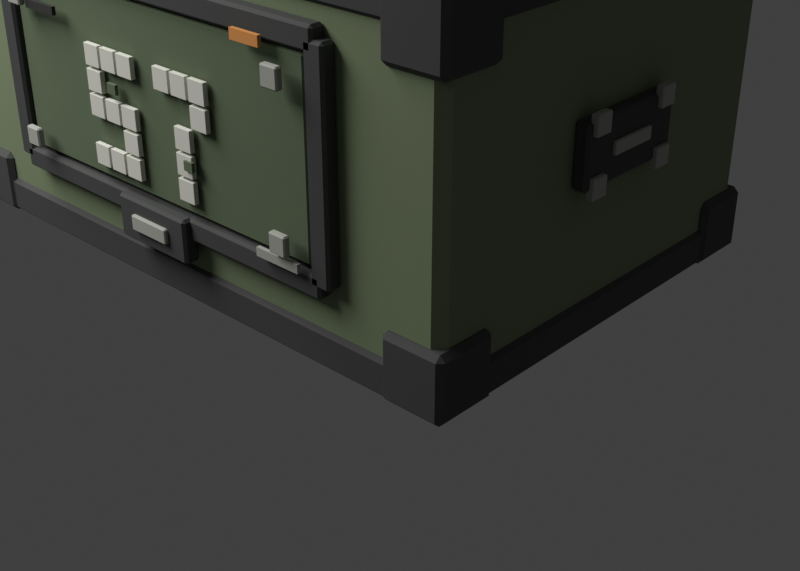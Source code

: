 # Source: CRATE_A.blend  (saved by Blender 5.1.29; exported with 4.5.12 LTS)
import bpy
from mathutils import Matrix  # noqa: F401  (used for matrix-valued properties, if any)

bpy.ops.wm.read_factory_settings(use_empty=True)
scene = bpy.context.scene
scene.name = 'Scene'

# ---- collections
col_collection = bpy.data.collections.new('Collection'); scene.collection.children.link(col_collection)

# ---- materials (node trees are filled in below, after node groups)
mat_crate_a_olivegreen = bpy.data.materials.new('CRATE_A_OliveGreen')
mat_crate_a_olivegreen.diffuse_color = (0.2, 0.25, 0.14, 1.0)
mat_crate_a_darkgunmetal = bpy.data.materials.new('CRATE_A_DarkGunmetal')
mat_crate_a_darkgunmetal.diffuse_color = (0.075, 0.078, 0.075, 1.0)
mat_crate_a_darkerolivepanel = bpy.data.materials.new('CRATE_A_DarkerOlivePanel')
mat_crate_a_darkerolivepanel.diffuse_color = (0.12, 0.16, 0.09, 1.0)
mat_crate_a_stencilwhite = bpy.data.materials.new('CRATE_A_StencilWhite')
mat_crate_a_stencilwhite.diffuse_color = (0.72, 0.72, 0.64, 1.0)
mat_crate_a_wornedgegray = bpy.data.materials.new('CRATE_A_WornEdgeGray')
mat_crate_a_wornedgegray.diffuse_color = (0.43, 0.43, 0.39, 1.0)
mat_crate_a_darkrecess = bpy.data.materials.new('CRATE_A_DarkRecess')
mat_crate_a_darkrecess.diffuse_color = (0.025, 0.026, 0.024, 1.0)
mat_crate_a_accentorange = bpy.data.materials.new('CRATE_A_AccentOrange')
mat_crate_a_accentorange.diffuse_color = (0.75, 0.31, 0.08, 1.0)

# ---- material node trees
mat_crate_a_olivegreen.use_nodes = True; mat_crate_a_olivegreen.node_tree.nodes.clear()
_N = mat_crate_a_olivegreen.node_tree.nodes; _L = mat_crate_a_olivegreen.node_tree.links
n0 = _N.new('ShaderNodeBsdfPrincipled'); n0.name = 'Principled BSDF'; n0.location = (-200, 100)
n0.inputs[0].default_value = (0.2, 0.25, 0.14, 1.0)
n0.inputs[2].default_value = 0.92
n1 = _N.new('ShaderNodeOutputMaterial'); n1.name = 'Material Output'; n1.location = (200, 100)
_L.new(n0.outputs[0], n1.inputs[0])
n1.is_active_output = True
mat_crate_a_darkgunmetal.use_nodes = True; mat_crate_a_darkgunmetal.node_tree.nodes.clear()
_N = mat_crate_a_darkgunmetal.node_tree.nodes; _L = mat_crate_a_darkgunmetal.node_tree.links
n0 = _N.new('ShaderNodeBsdfPrincipled'); n0.name = 'Principled BSDF'; n0.location = (-200, 100)
n0.inputs[0].default_value = (0.075, 0.078, 0.075, 1.0)
n0.inputs[1].default_value = 0.35
n0.inputs[2].default_value = 0.82
n1 = _N.new('ShaderNodeOutputMaterial'); n1.name = 'Material Output'; n1.location = (200, 100)
_L.new(n0.outputs[0], n1.inputs[0])
n1.is_active_output = True
mat_crate_a_darkerolivepanel.use_nodes = True; mat_crate_a_darkerolivepanel.node_tree.nodes.clear()
_N = mat_crate_a_darkerolivepanel.node_tree.nodes; _L = mat_crate_a_darkerolivepanel.node_tree.links
n0 = _N.new('ShaderNodeBsdfPrincipled'); n0.name = 'Principled BSDF'; n0.location = (-200, 100)
n0.inputs[0].default_value = (0.12, 0.16, 0.09, 1.0)
n0.inputs[2].default_value = 0.95
n1 = _N.new('ShaderNodeOutputMaterial'); n1.name = 'Material Output'; n1.location = (200, 100)
_L.new(n0.outputs[0], n1.inputs[0])
n1.is_active_output = True
mat_crate_a_stencilwhite.use_nodes = True; mat_crate_a_stencilwhite.node_tree.nodes.clear()
_N = mat_crate_a_stencilwhite.node_tree.nodes; _L = mat_crate_a_stencilwhite.node_tree.links
n0 = _N.new('ShaderNodeBsdfPrincipled'); n0.name = 'Principled BSDF'; n0.location = (-200, 100)
n0.inputs[0].default_value = (0.72, 0.72, 0.64, 1.0)
n0.inputs[2].default_value = 0.9
n1 = _N.new('ShaderNodeOutputMaterial'); n1.name = 'Material Output'; n1.location = (200, 100)
_L.new(n0.outputs[0], n1.inputs[0])
n1.is_active_output = True
mat_crate_a_wornedgegray.use_nodes = True; mat_crate_a_wornedgegray.node_tree.nodes.clear()
_N = mat_crate_a_wornedgegray.node_tree.nodes; _L = mat_crate_a_wornedgegray.node_tree.links
n0 = _N.new('ShaderNodeBsdfPrincipled'); n0.name = 'Principled BSDF'; n0.location = (-200, 100)
n0.inputs[0].default_value = (0.43, 0.43, 0.39, 1.0)
n0.inputs[1].default_value = 0.1
n0.inputs[2].default_value = 0.88
n1 = _N.new('ShaderNodeOutputMaterial'); n1.name = 'Material Output'; n1.location = (200, 100)
_L.new(n0.outputs[0], n1.inputs[0])
n1.is_active_output = True
mat_crate_a_darkrecess.use_nodes = True; mat_crate_a_darkrecess.node_tree.nodes.clear()
_N = mat_crate_a_darkrecess.node_tree.nodes; _L = mat_crate_a_darkrecess.node_tree.links
n0 = _N.new('ShaderNodeBsdfPrincipled'); n0.name = 'Principled BSDF'; n0.location = (-200, 100)
n0.inputs[0].default_value = (0.025, 0.026, 0.024, 1.0)
n0.inputs[2].default_value = 0.95
n1 = _N.new('ShaderNodeOutputMaterial'); n1.name = 'Material Output'; n1.location = (200, 100)
_L.new(n0.outputs[0], n1.inputs[0])
n1.is_active_output = True
mat_crate_a_accentorange.use_nodes = True; mat_crate_a_accentorange.node_tree.nodes.clear()
_N = mat_crate_a_accentorange.node_tree.nodes; _L = mat_crate_a_accentorange.node_tree.links
n0 = _N.new('ShaderNodeBsdfPrincipled'); n0.name = 'Principled BSDF'; n0.location = (-200, 100)
n0.inputs[0].default_value = (0.75, 0.31, 0.08, 1.0)
n0.inputs[2].default_value = 0.9
n1 = _N.new('ShaderNodeOutputMaterial'); n1.name = 'Material Output'; n1.location = (200, 100)
_L.new(n0.outputs[0], n1.inputs[0])
n1.is_active_output = True

# ---- world
world_world = bpy.data.worlds.new('World'); scene.world = world_world
world_world.use_nodes = True; world_world.node_tree.nodes.clear()
_N = world_world.node_tree.nodes; _L = world_world.node_tree.links
n0 = _N.new('ShaderNodeOutputWorld'); n0.name = 'World Output'; n0.location = (200, 100)
n1 = _N.new('ShaderNodeBackground'); n1.name = 'Background'; n1.location = (-200, 100)
n1.inputs[0].default_value = (0.05088, 0.05088, 0.05088, 1.0)
_L.new(n1.outputs[0], n0.inputs[0])
n0.is_active_output = True
world_world.color = (0.05088, 0.05088, 0.05088)
world_world.sun_shadow_jitter_overblur = 0.0

# ---- cameras
cam_camera_001 = bpy.data.cameras.new('Camera.001')
cam_camera_001.lens = 55.0

# ---- lights
light_area = bpy.data.lights.new('Area', 'AREA')
light_area.energy = 420.0
light_area.size = 4.0
light_area.size_y = 1.0

# ---- meshes
me_cube_001 = bpy.data.meshes.new('Cube.001')
me_cube_001.from_pydata([(-1.2, -0.8, -0.625), (-1.2, -0.8, 0.625), (-1.2, 0.8, -0.625), (-1.2, 0.8, 0.625), (1.2, -0.8, -0.625), (1.2, -0.8, 0.625), (1.2, 0.8, -0.625), (1.2, 0.8, 0.625)], [], [(0, 1, 3, 2), (2, 3, 7, 6), (6, 7, 5, 4), (4, 5, 1, 0), (2, 6, 4, 0), (7, 3, 1, 5)])
_uv = me_cube_001.uv_layers.new(name='UVMap')
_uv.uv.foreach_set('vector', [0.375, 0.0, 0.625, 0.0, 0.625, 0.25, 0.375, 0.25, 0.375, 0.25, 0.625, 0.25, 0.625, 0.5, 0.375, 0.5, 0.375, 0.5, 0.625, 0.5, 0.625, 0.75, 0.375, 0.75, 0.375, 0.75, 0.625, 0.75, 0.625, 1.0, 0.375, 1.0, 0.125, 0.5, 0.375, 0.5, 0.375, 0.75, 0.125, 0.75, 0.625, 0.5, 0.875, 0.5, 0.875, 0.75, 0.625, 0.75])
me_cube_001.materials.append(mat_crate_a_olivegreen)
me_cube_001.update()
me_cube_002 = bpy.data.meshes.new('Cube.002')
me_cube_002.from_pydata([(-1.1, -0.08, -0.07), (-1.1, -0.08, 0.07), (-1.1, 0.08, -0.07), (-1.1, 0.08, 0.07), (1.1, -0.08, -0.07), (1.1, -0.08, 0.07), (1.1, 0.08, -0.07), (1.1, 0.08, 0.07)], [], [(0, 1, 3, 2), (2, 3, 7, 6), (6, 7, 5, 4), (4, 5, 1, 0), (2, 6, 4, 0), (7, 3, 1, 5)])
_uv = me_cube_002.uv_layers.new(name='UVMap')
_uv.uv.foreach_set('vector', [0.375, 0.0, 0.625, 0.0, 0.625, 0.25, 0.375, 0.25, 0.375, 0.25, 0.625, 0.25, 0.625, 0.5, 0.375, 0.5, 0.375, 0.5, 0.625, 0.5, 0.625, 0.75, 0.375, 0.75, 0.375, 0.75, 0.625, 0.75, 0.625, 1.0, 0.375, 1.0, 0.125, 0.5, 0.375, 0.5, 0.375, 0.75, 0.125, 0.75, 0.625, 0.5, 0.875, 0.5, 0.875, 0.75, 0.625, 0.75])
me_cube_002.materials.append(mat_crate_a_darkgunmetal)
me_cube_002.update()
me_cube_003 = bpy.data.meshes.new('Cube.003')
me_cube_003.from_pydata([(-1.1, -0.08, -0.07), (-1.1, -0.08, 0.07), (-1.1, 0.08, -0.07), (-1.1, 0.08, 0.07), (1.1, -0.08, -0.07), (1.1, -0.08, 0.07), (1.1, 0.08, -0.07), (1.1, 0.08, 0.07)], [], [(0, 1, 3, 2), (2, 3, 7, 6), (6, 7, 5, 4), (4, 5, 1, 0), (2, 6, 4, 0), (7, 3, 1, 5)])
_uv = me_cube_003.uv_layers.new(name='UVMap')
_uv.uv.foreach_set('vector', [0.375, 0.0, 0.625, 0.0, 0.625, 0.25, 0.375, 0.25, 0.375, 0.25, 0.625, 0.25, 0.625, 0.5, 0.375, 0.5, 0.375, 0.5, 0.625, 0.5, 0.625, 0.75, 0.375, 0.75, 0.375, 0.75, 0.625, 0.75, 0.625, 1.0, 0.375, 1.0, 0.125, 0.5, 0.375, 0.5, 0.375, 0.75, 0.125, 0.75, 0.625, 0.5, 0.875, 0.5, 0.875, 0.75, 0.625, 0.75])
me_cube_003.materials.append(mat_crate_a_darkgunmetal)
me_cube_003.update()
me_cube_004 = bpy.data.meshes.new('Cube.004')
me_cube_004.from_pydata([(-0.08, -0.7, -0.07), (-0.08, -0.7, 0.07), (-0.08, 0.7, -0.07), (-0.08, 0.7, 0.07), (0.08, -0.7, -0.07), (0.08, -0.7, 0.07), (0.08, 0.7, -0.07), (0.08, 0.7, 0.07)], [], [(0, 1, 3, 2), (2, 3, 7, 6), (6, 7, 5, 4), (4, 5, 1, 0), (2, 6, 4, 0), (7, 3, 1, 5)])
_uv = me_cube_004.uv_layers.new(name='UVMap')
_uv.uv.foreach_set('vector', [0.375, 0.0, 0.625, 0.0, 0.625, 0.25, 0.375, 0.25, 0.375, 0.25, 0.625, 0.25, 0.625, 0.5, 0.375, 0.5, 0.375, 0.5, 0.625, 0.5, 0.625, 0.75, 0.375, 0.75, 0.375, 0.75, 0.625, 0.75, 0.625, 1.0, 0.375, 1.0, 0.125, 0.5, 0.375, 0.5, 0.375, 0.75, 0.125, 0.75, 0.625, 0.5, 0.875, 0.5, 0.875, 0.75, 0.625, 0.75])
me_cube_004.materials.append(mat_crate_a_darkgunmetal)
me_cube_004.update()
me_cube_005 = bpy.data.meshes.new('Cube.005')
me_cube_005.from_pydata([(-0.08, -0.7, -0.07), (-0.08, -0.7, 0.07), (-0.08, 0.7, -0.07), (-0.08, 0.7, 0.07), (0.08, -0.7, -0.07), (0.08, -0.7, 0.07), (0.08, 0.7, -0.07), (0.08, 0.7, 0.07)], [], [(0, 1, 3, 2), (2, 3, 7, 6), (6, 7, 5, 4), (4, 5, 1, 0), (2, 6, 4, 0), (7, 3, 1, 5)])
_uv = me_cube_005.uv_layers.new(name='UVMap')
_uv.uv.foreach_set('vector', [0.375, 0.0, 0.625, 0.0, 0.625, 0.25, 0.375, 0.25, 0.375, 0.25, 0.625, 0.25, 0.625, 0.5, 0.375, 0.5, 0.375, 0.5, 0.625, 0.5, 0.625, 0.75, 0.375, 0.75, 0.375, 0.75, 0.625, 0.75, 0.625, 1.0, 0.375, 1.0, 0.125, 0.5, 0.375, 0.5, 0.375, 0.75, 0.125, 0.75, 0.625, 0.5, 0.875, 0.5, 0.875, 0.75, 0.625, 0.75])
me_cube_005.materials.append(mat_crate_a_darkgunmetal)
me_cube_005.update()
me_cube_006 = bpy.data.meshes.new('Cube.006')
me_cube_006.from_pydata([(-1.1, -0.08, -0.07), (-1.1, -0.08, 0.07), (-1.1, 0.08, -0.07), (-1.1, 0.08, 0.07), (1.1, -0.08, -0.07), (1.1, -0.08, 0.07), (1.1, 0.08, -0.07), (1.1, 0.08, 0.07)], [], [(0, 1, 3, 2), (2, 3, 7, 6), (6, 7, 5, 4), (4, 5, 1, 0), (2, 6, 4, 0), (7, 3, 1, 5)])
_uv = me_cube_006.uv_layers.new(name='UVMap')
_uv.uv.foreach_set('vector', [0.375, 0.0, 0.625, 0.0, 0.625, 0.25, 0.375, 0.25, 0.375, 0.25, 0.625, 0.25, 0.625, 0.5, 0.375, 0.5, 0.375, 0.5, 0.625, 0.5, 0.625, 0.75, 0.375, 0.75, 0.375, 0.75, 0.625, 0.75, 0.625, 1.0, 0.375, 1.0, 0.125, 0.5, 0.375, 0.5, 0.375, 0.75, 0.125, 0.75, 0.625, 0.5, 0.875, 0.5, 0.875, 0.75, 0.625, 0.75])
me_cube_006.materials.append(mat_crate_a_darkgunmetal)
me_cube_006.update()
me_cube_007 = bpy.data.meshes.new('Cube.007')
me_cube_007.from_pydata([(-1.1, -0.08, -0.07), (-1.1, -0.08, 0.07), (-1.1, 0.08, -0.07), (-1.1, 0.08, 0.07), (1.1, -0.08, -0.07), (1.1, -0.08, 0.07), (1.1, 0.08, -0.07), (1.1, 0.08, 0.07)], [], [(0, 1, 3, 2), (2, 3, 7, 6), (6, 7, 5, 4), (4, 5, 1, 0), (2, 6, 4, 0), (7, 3, 1, 5)])
_uv = me_cube_007.uv_layers.new(name='UVMap')
_uv.uv.foreach_set('vector', [0.375, 0.0, 0.625, 0.0, 0.625, 0.25, 0.375, 0.25, 0.375, 0.25, 0.625, 0.25, 0.625, 0.5, 0.375, 0.5, 0.375, 0.5, 0.625, 0.5, 0.625, 0.75, 0.375, 0.75, 0.375, 0.75, 0.625, 0.75, 0.625, 1.0, 0.375, 1.0, 0.125, 0.5, 0.375, 0.5, 0.375, 0.75, 0.125, 0.75, 0.625, 0.5, 0.875, 0.5, 0.875, 0.75, 0.625, 0.75])
me_cube_007.materials.append(mat_crate_a_darkgunmetal)
me_cube_007.update()
me_cube_008 = bpy.data.meshes.new('Cube.008')
me_cube_008.from_pydata([(-0.08, -0.7, -0.07), (-0.08, -0.7, 0.07), (-0.08, 0.7, -0.07), (-0.08, 0.7, 0.07), (0.08, -0.7, -0.07), (0.08, -0.7, 0.07), (0.08, 0.7, -0.07), (0.08, 0.7, 0.07)], [], [(0, 1, 3, 2), (2, 3, 7, 6), (6, 7, 5, 4), (4, 5, 1, 0), (2, 6, 4, 0), (7, 3, 1, 5)])
_uv = me_cube_008.uv_layers.new(name='UVMap')
_uv.uv.foreach_set('vector', [0.375, 0.0, 0.625, 0.0, 0.625, 0.25, 0.375, 0.25, 0.375, 0.25, 0.625, 0.25, 0.625, 0.5, 0.375, 0.5, 0.375, 0.5, 0.625, 0.5, 0.625, 0.75, 0.375, 0.75, 0.375, 0.75, 0.625, 0.75, 0.625, 1.0, 0.375, 1.0, 0.125, 0.5, 0.375, 0.5, 0.375, 0.75, 0.125, 0.75, 0.625, 0.5, 0.875, 0.5, 0.875, 0.75, 0.625, 0.75])
me_cube_008.materials.append(mat_crate_a_darkgunmetal)
me_cube_008.update()
me_cube_009 = bpy.data.meshes.new('Cube.009')
me_cube_009.from_pydata([(-0.08, -0.7, -0.07), (-0.08, -0.7, 0.07), (-0.08, 0.7, -0.07), (-0.08, 0.7, 0.07), (0.08, -0.7, -0.07), (0.08, -0.7, 0.07), (0.08, 0.7, -0.07), (0.08, 0.7, 0.07)], [], [(0, 1, 3, 2), (2, 3, 7, 6), (6, 7, 5, 4), (4, 5, 1, 0), (2, 6, 4, 0), (7, 3, 1, 5)])
_uv = me_cube_009.uv_layers.new(name='UVMap')
_uv.uv.foreach_set('vector', [0.375, 0.0, 0.625, 0.0, 0.625, 0.25, 0.375, 0.25, 0.375, 0.25, 0.625, 0.25, 0.625, 0.5, 0.375, 0.5, 0.375, 0.5, 0.625, 0.5, 0.625, 0.75, 0.375, 0.75, 0.375, 0.75, 0.625, 0.75, 0.625, 1.0, 0.375, 1.0, 0.125, 0.5, 0.375, 0.5, 0.375, 0.75, 0.125, 0.75, 0.625, 0.5, 0.875, 0.5, 0.875, 0.75, 0.625, 0.75])
me_cube_009.materials.append(mat_crate_a_darkgunmetal)
me_cube_009.update()
me_cube_010 = bpy.data.meshes.new('Cube.010')
me_cube_010.from_pydata([(-0.12, -0.12, -0.12), (-0.12, -0.12, 0.12), (-0.12, 0.12, -0.12), (-0.12, 0.12, 0.12), (0.12, -0.12, -0.12), (0.12, -0.12, 0.12), (0.12, 0.12, -0.12), (0.12, 0.12, 0.12)], [], [(0, 1, 3, 2), (2, 3, 7, 6), (6, 7, 5, 4), (4, 5, 1, 0), (2, 6, 4, 0), (7, 3, 1, 5)])
_uv = me_cube_010.uv_layers.new(name='UVMap')
_uv.uv.foreach_set('vector', [0.375, 0.0, 0.625, 0.0, 0.625, 0.25, 0.375, 0.25, 0.375, 0.25, 0.625, 0.25, 0.625, 0.5, 0.375, 0.5, 0.375, 0.5, 0.625, 0.5, 0.625, 0.75, 0.375, 0.75, 0.375, 0.75, 0.625, 0.75, 0.625, 1.0, 0.375, 1.0, 0.125, 0.5, 0.375, 0.5, 0.375, 0.75, 0.125, 0.75, 0.625, 0.5, 0.875, 0.5, 0.875, 0.75, 0.625, 0.75])
me_cube_010.materials.append(mat_crate_a_darkgunmetal)
me_cube_010.update()
me_cube_011 = bpy.data.meshes.new('Cube.011')
me_cube_011.from_pydata([(-0.12, -0.12, -0.12), (-0.12, -0.12, 0.12), (-0.12, 0.12, -0.12), (-0.12, 0.12, 0.12), (0.12, -0.12, -0.12), (0.12, -0.12, 0.12), (0.12, 0.12, -0.12), (0.12, 0.12, 0.12)], [], [(0, 1, 3, 2), (2, 3, 7, 6), (6, 7, 5, 4), (4, 5, 1, 0), (2, 6, 4, 0), (7, 3, 1, 5)])
_uv = me_cube_011.uv_layers.new(name='UVMap')
_uv.uv.foreach_set('vector', [0.375, 0.0, 0.625, 0.0, 0.625, 0.25, 0.375, 0.25, 0.375, 0.25, 0.625, 0.25, 0.625, 0.5, 0.375, 0.5, 0.375, 0.5, 0.625, 0.5, 0.625, 0.75, 0.375, 0.75, 0.375, 0.75, 0.625, 0.75, 0.625, 1.0, 0.375, 1.0, 0.125, 0.5, 0.375, 0.5, 0.375, 0.75, 0.125, 0.75, 0.625, 0.5, 0.875, 0.5, 0.875, 0.75, 0.625, 0.75])
me_cube_011.materials.append(mat_crate_a_darkgunmetal)
me_cube_011.update()
me_cube_012 = bpy.data.meshes.new('Cube.012')
me_cube_012.from_pydata([(-0.12, -0.12, -0.12), (-0.12, -0.12, 0.12), (-0.12, 0.12, -0.12), (-0.12, 0.12, 0.12), (0.12, -0.12, -0.12), (0.12, -0.12, 0.12), (0.12, 0.12, -0.12), (0.12, 0.12, 0.12)], [], [(0, 1, 3, 2), (2, 3, 7, 6), (6, 7, 5, 4), (4, 5, 1, 0), (2, 6, 4, 0), (7, 3, 1, 5)])
_uv = me_cube_012.uv_layers.new(name='UVMap')
_uv.uv.foreach_set('vector', [0.375, 0.0, 0.625, 0.0, 0.625, 0.25, 0.375, 0.25, 0.375, 0.25, 0.625, 0.25, 0.625, 0.5, 0.375, 0.5, 0.375, 0.5, 0.625, 0.5, 0.625, 0.75, 0.375, 0.75, 0.375, 0.75, 0.625, 0.75, 0.625, 1.0, 0.375, 1.0, 0.125, 0.5, 0.375, 0.5, 0.375, 0.75, 0.125, 0.75, 0.625, 0.5, 0.875, 0.5, 0.875, 0.75, 0.625, 0.75])
me_cube_012.materials.append(mat_crate_a_darkgunmetal)
me_cube_012.update()
me_cube_013 = bpy.data.meshes.new('Cube.013')
me_cube_013.from_pydata([(-0.12, -0.12, -0.12), (-0.12, -0.12, 0.12), (-0.12, 0.12, -0.12), (-0.12, 0.12, 0.12), (0.12, -0.12, -0.12), (0.12, -0.12, 0.12), (0.12, 0.12, -0.12), (0.12, 0.12, 0.12)], [], [(0, 1, 3, 2), (2, 3, 7, 6), (6, 7, 5, 4), (4, 5, 1, 0), (2, 6, 4, 0), (7, 3, 1, 5)])
_uv = me_cube_013.uv_layers.new(name='UVMap')
_uv.uv.foreach_set('vector', [0.375, 0.0, 0.625, 0.0, 0.625, 0.25, 0.375, 0.25, 0.375, 0.25, 0.625, 0.25, 0.625, 0.5, 0.375, 0.5, 0.375, 0.5, 0.625, 0.5, 0.625, 0.75, 0.375, 0.75, 0.375, 0.75, 0.625, 0.75, 0.625, 1.0, 0.375, 1.0, 0.125, 0.5, 0.375, 0.5, 0.375, 0.75, 0.125, 0.75, 0.625, 0.5, 0.875, 0.5, 0.875, 0.75, 0.625, 0.75])
me_cube_013.materials.append(mat_crate_a_darkgunmetal)
me_cube_013.update()
me_cube_014 = bpy.data.meshes.new('Cube.014')
me_cube_014.from_pydata([(-0.12, -0.12, -0.12), (-0.12, -0.12, 0.12), (-0.12, 0.12, -0.12), (-0.12, 0.12, 0.12), (0.12, -0.12, -0.12), (0.12, -0.12, 0.12), (0.12, 0.12, -0.12), (0.12, 0.12, 0.12)], [], [(0, 1, 3, 2), (2, 3, 7, 6), (6, 7, 5, 4), (4, 5, 1, 0), (2, 6, 4, 0), (7, 3, 1, 5)])
_uv = me_cube_014.uv_layers.new(name='UVMap')
_uv.uv.foreach_set('vector', [0.375, 0.0, 0.625, 0.0, 0.625, 0.25, 0.375, 0.25, 0.375, 0.25, 0.625, 0.25, 0.625, 0.5, 0.375, 0.5, 0.375, 0.5, 0.625, 0.5, 0.625, 0.75, 0.375, 0.75, 0.375, 0.75, 0.625, 0.75, 0.625, 1.0, 0.375, 1.0, 0.125, 0.5, 0.375, 0.5, 0.375, 0.75, 0.125, 0.75, 0.625, 0.5, 0.875, 0.5, 0.875, 0.75, 0.625, 0.75])
me_cube_014.materials.append(mat_crate_a_darkgunmetal)
me_cube_014.update()
me_cube_015 = bpy.data.meshes.new('Cube.015')
me_cube_015.from_pydata([(-0.12, -0.12, -0.12), (-0.12, -0.12, 0.12), (-0.12, 0.12, -0.12), (-0.12, 0.12, 0.12), (0.12, -0.12, -0.12), (0.12, -0.12, 0.12), (0.12, 0.12, -0.12), (0.12, 0.12, 0.12)], [], [(0, 1, 3, 2), (2, 3, 7, 6), (6, 7, 5, 4), (4, 5, 1, 0), (2, 6, 4, 0), (7, 3, 1, 5)])
_uv = me_cube_015.uv_layers.new(name='UVMap')
_uv.uv.foreach_set('vector', [0.375, 0.0, 0.625, 0.0, 0.625, 0.25, 0.375, 0.25, 0.375, 0.25, 0.625, 0.25, 0.625, 0.5, 0.375, 0.5, 0.375, 0.5, 0.625, 0.5, 0.625, 0.75, 0.375, 0.75, 0.375, 0.75, 0.625, 0.75, 0.625, 1.0, 0.375, 1.0, 0.125, 0.5, 0.375, 0.5, 0.375, 0.75, 0.125, 0.75, 0.625, 0.5, 0.875, 0.5, 0.875, 0.75, 0.625, 0.75])
me_cube_015.materials.append(mat_crate_a_darkgunmetal)
me_cube_015.update()
me_cube_016 = bpy.data.meshes.new('Cube.016')
me_cube_016.from_pydata([(-0.12, -0.12, -0.12), (-0.12, -0.12, 0.12), (-0.12, 0.12, -0.12), (-0.12, 0.12, 0.12), (0.12, -0.12, -0.12), (0.12, -0.12, 0.12), (0.12, 0.12, -0.12), (0.12, 0.12, 0.12)], [], [(0, 1, 3, 2), (2, 3, 7, 6), (6, 7, 5, 4), (4, 5, 1, 0), (2, 6, 4, 0), (7, 3, 1, 5)])
_uv = me_cube_016.uv_layers.new(name='UVMap')
_uv.uv.foreach_set('vector', [0.375, 0.0, 0.625, 0.0, 0.625, 0.25, 0.375, 0.25, 0.375, 0.25, 0.625, 0.25, 0.625, 0.5, 0.375, 0.5, 0.375, 0.5, 0.625, 0.5, 0.625, 0.75, 0.375, 0.75, 0.375, 0.75, 0.625, 0.75, 0.625, 1.0, 0.375, 1.0, 0.125, 0.5, 0.375, 0.5, 0.375, 0.75, 0.125, 0.75, 0.625, 0.5, 0.875, 0.5, 0.875, 0.75, 0.625, 0.75])
me_cube_016.materials.append(mat_crate_a_darkgunmetal)
me_cube_016.update()
me_cube_017 = bpy.data.meshes.new('Cube.017')
me_cube_017.from_pydata([(-0.12, -0.12, -0.12), (-0.12, -0.12, 0.12), (-0.12, 0.12, -0.12), (-0.12, 0.12, 0.12), (0.12, -0.12, -0.12), (0.12, -0.12, 0.12), (0.12, 0.12, -0.12), (0.12, 0.12, 0.12)], [], [(0, 1, 3, 2), (2, 3, 7, 6), (6, 7, 5, 4), (4, 5, 1, 0), (2, 6, 4, 0), (7, 3, 1, 5)])
_uv = me_cube_017.uv_layers.new(name='UVMap')
_uv.uv.foreach_set('vector', [0.375, 0.0, 0.625, 0.0, 0.625, 0.25, 0.375, 0.25, 0.375, 0.25, 0.625, 0.25, 0.625, 0.5, 0.375, 0.5, 0.375, 0.5, 0.625, 0.5, 0.625, 0.75, 0.375, 0.75, 0.375, 0.75, 0.625, 0.75, 0.625, 1.0, 0.375, 1.0, 0.125, 0.5, 0.375, 0.5, 0.375, 0.75, 0.125, 0.75, 0.625, 0.5, 0.875, 0.5, 0.875, 0.75, 0.625, 0.75])
me_cube_017.materials.append(mat_crate_a_darkgunmetal)
me_cube_017.update()
me_cube_018 = bpy.data.meshes.new('Cube.018')
me_cube_018.from_pydata([(-0.725, -0.0175, -0.325), (-0.725, -0.0175, 0.325), (-0.725, 0.0175, -0.325), (-0.725, 0.0175, 0.325), (0.725, -0.0175, -0.325), (0.725, -0.0175, 0.325), (0.725, 0.0175, -0.325), (0.725, 0.0175, 0.325)], [], [(0, 1, 3, 2), (2, 3, 7, 6), (6, 7, 5, 4), (4, 5, 1, 0), (2, 6, 4, 0), (7, 3, 1, 5)])
_uv = me_cube_018.uv_layers.new(name='UVMap')
_uv.uv.foreach_set('vector', [0.375, 0.0, 0.625, 0.0, 0.625, 0.25, 0.375, 0.25, 0.375, 0.25, 0.625, 0.25, 0.625, 0.5, 0.375, 0.5, 0.375, 0.5, 0.625, 0.5, 0.625, 0.75, 0.375, 0.75, 0.375, 0.75, 0.625, 0.75, 0.625, 1.0, 0.375, 1.0, 0.125, 0.5, 0.375, 0.5, 0.375, 0.75, 0.125, 0.75, 0.625, 0.5, 0.875, 0.5, 0.875, 0.75, 0.625, 0.75])
me_cube_018.materials.append(mat_crate_a_darkerolivepanel)
me_cube_018.update()
me_cube_019 = bpy.data.meshes.new('Cube.019')
me_cube_019.from_pydata([(-0.775, -0.0275, -0.04), (-0.775, -0.0275, 0.04), (-0.775, 0.0275, -0.04), (-0.775, 0.0275, 0.04), (0.775, -0.0275, -0.04), (0.775, -0.0275, 0.04), (0.775, 0.0275, -0.04), (0.775, 0.0275, 0.04)], [], [(0, 1, 3, 2), (2, 3, 7, 6), (6, 7, 5, 4), (4, 5, 1, 0), (2, 6, 4, 0), (7, 3, 1, 5)])
_uv = me_cube_019.uv_layers.new(name='UVMap')
_uv.uv.foreach_set('vector', [0.375, 0.0, 0.625, 0.0, 0.625, 0.25, 0.375, 0.25, 0.375, 0.25, 0.625, 0.25, 0.625, 0.5, 0.375, 0.5, 0.375, 0.5, 0.625, 0.5, 0.625, 0.75, 0.375, 0.75, 0.375, 0.75, 0.625, 0.75, 0.625, 1.0, 0.375, 1.0, 0.125, 0.5, 0.375, 0.5, 0.375, 0.75, 0.125, 0.75, 0.625, 0.5, 0.875, 0.5, 0.875, 0.75, 0.625, 0.75])
me_cube_019.materials.append(mat_crate_a_darkgunmetal)
me_cube_019.update()
me_cube_020 = bpy.data.meshes.new('Cube.020')
me_cube_020.from_pydata([(-0.775, -0.0275, -0.04), (-0.775, -0.0275, 0.04), (-0.775, 0.0275, -0.04), (-0.775, 0.0275, 0.04), (0.775, -0.0275, -0.04), (0.775, -0.0275, 0.04), (0.775, 0.0275, -0.04), (0.775, 0.0275, 0.04)], [], [(0, 1, 3, 2), (2, 3, 7, 6), (6, 7, 5, 4), (4, 5, 1, 0), (2, 6, 4, 0), (7, 3, 1, 5)])
_uv = me_cube_020.uv_layers.new(name='UVMap')
_uv.uv.foreach_set('vector', [0.375, 0.0, 0.625, 0.0, 0.625, 0.25, 0.375, 0.25, 0.375, 0.25, 0.625, 0.25, 0.625, 0.5, 0.375, 0.5, 0.375, 0.5, 0.625, 0.5, 0.625, 0.75, 0.375, 0.75, 0.375, 0.75, 0.625, 0.75, 0.625, 1.0, 0.375, 1.0, 0.125, 0.5, 0.375, 0.5, 0.375, 0.75, 0.125, 0.75, 0.625, 0.5, 0.875, 0.5, 0.875, 0.75, 0.625, 0.75])
me_cube_020.materials.append(mat_crate_a_darkgunmetal)
me_cube_020.update()
me_cube_021 = bpy.data.meshes.new('Cube.021')
me_cube_021.from_pydata([(-0.04, -0.0275, -0.375), (-0.04, -0.0275, 0.375), (-0.04, 0.0275, -0.375), (-0.04, 0.0275, 0.375), (0.04, -0.0275, -0.375), (0.04, -0.0275, 0.375), (0.04, 0.0275, -0.375), (0.04, 0.0275, 0.375)], [], [(0, 1, 3, 2), (2, 3, 7, 6), (6, 7, 5, 4), (4, 5, 1, 0), (2, 6, 4, 0), (7, 3, 1, 5)])
_uv = me_cube_021.uv_layers.new(name='UVMap')
_uv.uv.foreach_set('vector', [0.375, 0.0, 0.625, 0.0, 0.625, 0.25, 0.375, 0.25, 0.375, 0.25, 0.625, 0.25, 0.625, 0.5, 0.375, 0.5, 0.375, 0.5, 0.625, 0.5, 0.625, 0.75, 0.375, 0.75, 0.375, 0.75, 0.625, 0.75, 0.625, 1.0, 0.375, 1.0, 0.125, 0.5, 0.375, 0.5, 0.375, 0.75, 0.125, 0.75, 0.625, 0.5, 0.875, 0.5, 0.875, 0.75, 0.625, 0.75])
me_cube_021.materials.append(mat_crate_a_darkgunmetal)
me_cube_021.update()
me_cube_022 = bpy.data.meshes.new('Cube.022')
me_cube_022.from_pydata([(-0.04, -0.0275, -0.375), (-0.04, -0.0275, 0.375), (-0.04, 0.0275, -0.375), (-0.04, 0.0275, 0.375), (0.04, -0.0275, -0.375), (0.04, -0.0275, 0.375), (0.04, 0.0275, -0.375), (0.04, 0.0275, 0.375)], [], [(0, 1, 3, 2), (2, 3, 7, 6), (6, 7, 5, 4), (4, 5, 1, 0), (2, 6, 4, 0), (7, 3, 1, 5)])
_uv = me_cube_022.uv_layers.new(name='UVMap')
_uv.uv.foreach_set('vector', [0.375, 0.0, 0.625, 0.0, 0.625, 0.25, 0.375, 0.25, 0.375, 0.25, 0.625, 0.25, 0.625, 0.5, 0.375, 0.5, 0.375, 0.5, 0.625, 0.5, 0.625, 0.75, 0.375, 0.75, 0.375, 0.75, 0.625, 0.75, 0.625, 1.0, 0.375, 1.0, 0.125, 0.5, 0.375, 0.5, 0.375, 0.75, 0.125, 0.75, 0.625, 0.5, 0.875, 0.5, 0.875, 0.75, 0.625, 0.75])
me_cube_022.materials.append(mat_crate_a_darkgunmetal)
me_cube_022.update()
me_cube_023 = bpy.data.meshes.new('Cube.023')
me_cube_023.from_pydata([(-0.0375, -0.009, -0.0375), (-0.0375, -0.009, 0.0375), (-0.0375, 0.009, -0.0375), (-0.0375, 0.009, 0.0375), (0.0375, -0.009, -0.0375), (0.0375, -0.009, 0.0375), (0.0375, 0.009, -0.0375), (0.0375, 0.009, 0.0375)], [], [(0, 1, 3, 2), (2, 3, 7, 6), (6, 7, 5, 4), (4, 5, 1, 0), (2, 6, 4, 0), (7, 3, 1, 5)])
_uv = me_cube_023.uv_layers.new(name='UVMap')
_uv.uv.foreach_set('vector', [0.375, 0.0, 0.625, 0.0, 0.625, 0.25, 0.375, 0.25, 0.375, 0.25, 0.625, 0.25, 0.625, 0.5, 0.375, 0.5, 0.375, 0.5, 0.625, 0.5, 0.625, 0.75, 0.375, 0.75, 0.375, 0.75, 0.625, 0.75, 0.625, 1.0, 0.375, 1.0, 0.125, 0.5, 0.375, 0.5, 0.375, 0.75, 0.125, 0.75, 0.625, 0.5, 0.875, 0.5, 0.875, 0.75, 0.625, 0.75])
me_cube_023.materials.append(mat_crate_a_stencilwhite)
me_cube_023.update()
me_cube_024 = bpy.data.meshes.new('Cube.024')
me_cube_024.from_pydata([(-0.0375, -0.009, -0.0375), (-0.0375, -0.009, 0.0375), (-0.0375, 0.009, -0.0375), (-0.0375, 0.009, 0.0375), (0.0375, -0.009, -0.0375), (0.0375, -0.009, 0.0375), (0.0375, 0.009, -0.0375), (0.0375, 0.009, 0.0375)], [], [(0, 1, 3, 2), (2, 3, 7, 6), (6, 7, 5, 4), (4, 5, 1, 0), (2, 6, 4, 0), (7, 3, 1, 5)])
_uv = me_cube_024.uv_layers.new(name='UVMap')
_uv.uv.foreach_set('vector', [0.375, 0.0, 0.625, 0.0, 0.625, 0.25, 0.375, 0.25, 0.375, 0.25, 0.625, 0.25, 0.625, 0.5, 0.375, 0.5, 0.375, 0.5, 0.625, 0.5, 0.625, 0.75, 0.375, 0.75, 0.375, 0.75, 0.625, 0.75, 0.625, 1.0, 0.375, 1.0, 0.125, 0.5, 0.375, 0.5, 0.375, 0.75, 0.125, 0.75, 0.625, 0.5, 0.875, 0.5, 0.875, 0.75, 0.625, 0.75])
me_cube_024.materials.append(mat_crate_a_stencilwhite)
me_cube_024.update()
me_cube_025 = bpy.data.meshes.new('Cube.025')
me_cube_025.from_pydata([(-0.0375, -0.009, -0.0375), (-0.0375, -0.009, 0.0375), (-0.0375, 0.009, -0.0375), (-0.0375, 0.009, 0.0375), (0.0375, -0.009, -0.0375), (0.0375, -0.009, 0.0375), (0.0375, 0.009, -0.0375), (0.0375, 0.009, 0.0375)], [], [(0, 1, 3, 2), (2, 3, 7, 6), (6, 7, 5, 4), (4, 5, 1, 0), (2, 6, 4, 0), (7, 3, 1, 5)])
_uv = me_cube_025.uv_layers.new(name='UVMap')
_uv.uv.foreach_set('vector', [0.375, 0.0, 0.625, 0.0, 0.625, 0.25, 0.375, 0.25, 0.375, 0.25, 0.625, 0.25, 0.625, 0.5, 0.375, 0.5, 0.375, 0.5, 0.625, 0.5, 0.625, 0.75, 0.375, 0.75, 0.375, 0.75, 0.625, 0.75, 0.625, 1.0, 0.375, 1.0, 0.125, 0.5, 0.375, 0.5, 0.375, 0.75, 0.125, 0.75, 0.625, 0.5, 0.875, 0.5, 0.875, 0.75, 0.625, 0.75])
me_cube_025.materials.append(mat_crate_a_stencilwhite)
me_cube_025.update()
me_cube_026 = bpy.data.meshes.new('Cube.026')
me_cube_026.from_pydata([(-0.0375, -0.009, -0.0375), (-0.0375, -0.009, 0.0375), (-0.0375, 0.009, -0.0375), (-0.0375, 0.009, 0.0375), (0.0375, -0.009, -0.0375), (0.0375, -0.009, 0.0375), (0.0375, 0.009, -0.0375), (0.0375, 0.009, 0.0375)], [], [(0, 1, 3, 2), (2, 3, 7, 6), (6, 7, 5, 4), (4, 5, 1, 0), (2, 6, 4, 0), (7, 3, 1, 5)])
_uv = me_cube_026.uv_layers.new(name='UVMap')
_uv.uv.foreach_set('vector', [0.375, 0.0, 0.625, 0.0, 0.625, 0.25, 0.375, 0.25, 0.375, 0.25, 0.625, 0.25, 0.625, 0.5, 0.375, 0.5, 0.375, 0.5, 0.625, 0.5, 0.625, 0.75, 0.375, 0.75, 0.375, 0.75, 0.625, 0.75, 0.625, 1.0, 0.375, 1.0, 0.125, 0.5, 0.375, 0.5, 0.375, 0.75, 0.125, 0.75, 0.625, 0.5, 0.875, 0.5, 0.875, 0.75, 0.625, 0.75])
me_cube_026.materials.append(mat_crate_a_stencilwhite)
me_cube_026.update()
me_cube_027 = bpy.data.meshes.new('Cube.027')
me_cube_027.from_pydata([(-0.0375, -0.009, -0.0375), (-0.0375, -0.009, 0.0375), (-0.0375, 0.009, -0.0375), (-0.0375, 0.009, 0.0375), (0.0375, -0.009, -0.0375), (0.0375, -0.009, 0.0375), (0.0375, 0.009, -0.0375), (0.0375, 0.009, 0.0375)], [], [(0, 1, 3, 2), (2, 3, 7, 6), (6, 7, 5, 4), (4, 5, 1, 0), (2, 6, 4, 0), (7, 3, 1, 5)])
_uv = me_cube_027.uv_layers.new(name='UVMap')
_uv.uv.foreach_set('vector', [0.375, 0.0, 0.625, 0.0, 0.625, 0.25, 0.375, 0.25, 0.375, 0.25, 0.625, 0.25, 0.625, 0.5, 0.375, 0.5, 0.375, 0.5, 0.625, 0.5, 0.625, 0.75, 0.375, 0.75, 0.375, 0.75, 0.625, 0.75, 0.625, 1.0, 0.375, 1.0, 0.125, 0.5, 0.375, 0.5, 0.375, 0.75, 0.125, 0.75, 0.625, 0.5, 0.875, 0.5, 0.875, 0.75, 0.625, 0.75])
me_cube_027.materials.append(mat_crate_a_stencilwhite)
me_cube_027.update()
me_cube_028 = bpy.data.meshes.new('Cube.028')
me_cube_028.from_pydata([(-0.0375, -0.009, -0.0375), (-0.0375, -0.009, 0.0375), (-0.0375, 0.009, -0.0375), (-0.0375, 0.009, 0.0375), (0.0375, -0.009, -0.0375), (0.0375, -0.009, 0.0375), (0.0375, 0.009, -0.0375), (0.0375, 0.009, 0.0375)], [], [(0, 1, 3, 2), (2, 3, 7, 6), (6, 7, 5, 4), (4, 5, 1, 0), (2, 6, 4, 0), (7, 3, 1, 5)])
_uv = me_cube_028.uv_layers.new(name='UVMap')
_uv.uv.foreach_set('vector', [0.375, 0.0, 0.625, 0.0, 0.625, 0.25, 0.375, 0.25, 0.375, 0.25, 0.625, 0.25, 0.625, 0.5, 0.375, 0.5, 0.375, 0.5, 0.625, 0.5, 0.625, 0.75, 0.375, 0.75, 0.375, 0.75, 0.625, 0.75, 0.625, 1.0, 0.375, 1.0, 0.125, 0.5, 0.375, 0.5, 0.375, 0.75, 0.125, 0.75, 0.625, 0.5, 0.875, 0.5, 0.875, 0.75, 0.625, 0.75])
me_cube_028.materials.append(mat_crate_a_stencilwhite)
me_cube_028.update()
me_cube_029 = bpy.data.meshes.new('Cube.029')
me_cube_029.from_pydata([(-0.0375, -0.009, -0.0375), (-0.0375, -0.009, 0.0375), (-0.0375, 0.009, -0.0375), (-0.0375, 0.009, 0.0375), (0.0375, -0.009, -0.0375), (0.0375, -0.009, 0.0375), (0.0375, 0.009, -0.0375), (0.0375, 0.009, 0.0375)], [], [(0, 1, 3, 2), (2, 3, 7, 6), (6, 7, 5, 4), (4, 5, 1, 0), (2, 6, 4, 0), (7, 3, 1, 5)])
_uv = me_cube_029.uv_layers.new(name='UVMap')
_uv.uv.foreach_set('vector', [0.375, 0.0, 0.625, 0.0, 0.625, 0.25, 0.375, 0.25, 0.375, 0.25, 0.625, 0.25, 0.625, 0.5, 0.375, 0.5, 0.375, 0.5, 0.625, 0.5, 0.625, 0.75, 0.375, 0.75, 0.375, 0.75, 0.625, 0.75, 0.625, 1.0, 0.375, 1.0, 0.125, 0.5, 0.375, 0.5, 0.375, 0.75, 0.125, 0.75, 0.625, 0.5, 0.875, 0.5, 0.875, 0.75, 0.625, 0.75])
me_cube_029.materials.append(mat_crate_a_stencilwhite)
me_cube_029.update()
me_cube_030 = bpy.data.meshes.new('Cube.030')
me_cube_030.from_pydata([(-0.0375, -0.009, -0.0375), (-0.0375, -0.009, 0.0375), (-0.0375, 0.009, -0.0375), (-0.0375, 0.009, 0.0375), (0.0375, -0.009, -0.0375), (0.0375, -0.009, 0.0375), (0.0375, 0.009, -0.0375), (0.0375, 0.009, 0.0375)], [], [(0, 1, 3, 2), (2, 3, 7, 6), (6, 7, 5, 4), (4, 5, 1, 0), (2, 6, 4, 0), (7, 3, 1, 5)])
_uv = me_cube_030.uv_layers.new(name='UVMap')
_uv.uv.foreach_set('vector', [0.375, 0.0, 0.625, 0.0, 0.625, 0.25, 0.375, 0.25, 0.375, 0.25, 0.625, 0.25, 0.625, 0.5, 0.375, 0.5, 0.375, 0.5, 0.625, 0.5, 0.625, 0.75, 0.375, 0.75, 0.375, 0.75, 0.625, 0.75, 0.625, 1.0, 0.375, 1.0, 0.125, 0.5, 0.375, 0.5, 0.375, 0.75, 0.125, 0.75, 0.625, 0.5, 0.875, 0.5, 0.875, 0.75, 0.625, 0.75])
me_cube_030.materials.append(mat_crate_a_stencilwhite)
me_cube_030.update()
me_cube_031 = bpy.data.meshes.new('Cube.031')
me_cube_031.from_pydata([(-0.0375, -0.009, -0.0375), (-0.0375, -0.009, 0.0375), (-0.0375, 0.009, -0.0375), (-0.0375, 0.009, 0.0375), (0.0375, -0.009, -0.0375), (0.0375, -0.009, 0.0375), (0.0375, 0.009, -0.0375), (0.0375, 0.009, 0.0375)], [], [(0, 1, 3, 2), (2, 3, 7, 6), (6, 7, 5, 4), (4, 5, 1, 0), (2, 6, 4, 0), (7, 3, 1, 5)])
_uv = me_cube_031.uv_layers.new(name='UVMap')
_uv.uv.foreach_set('vector', [0.375, 0.0, 0.625, 0.0, 0.625, 0.25, 0.375, 0.25, 0.375, 0.25, 0.625, 0.25, 0.625, 0.5, 0.375, 0.5, 0.375, 0.5, 0.625, 0.5, 0.625, 0.75, 0.375, 0.75, 0.375, 0.75, 0.625, 0.75, 0.625, 1.0, 0.375, 1.0, 0.125, 0.5, 0.375, 0.5, 0.375, 0.75, 0.125, 0.75, 0.625, 0.5, 0.875, 0.5, 0.875, 0.75, 0.625, 0.75])
me_cube_031.materials.append(mat_crate_a_stencilwhite)
me_cube_031.update()
me_cube_032 = bpy.data.meshes.new('Cube.032')
me_cube_032.from_pydata([(-0.0375, -0.009, -0.0375), (-0.0375, -0.009, 0.0375), (-0.0375, 0.009, -0.0375), (-0.0375, 0.009, 0.0375), (0.0375, -0.009, -0.0375), (0.0375, -0.009, 0.0375), (0.0375, 0.009, -0.0375), (0.0375, 0.009, 0.0375)], [], [(0, 1, 3, 2), (2, 3, 7, 6), (6, 7, 5, 4), (4, 5, 1, 0), (2, 6, 4, 0), (7, 3, 1, 5)])
_uv = me_cube_032.uv_layers.new(name='UVMap')
_uv.uv.foreach_set('vector', [0.375, 0.0, 0.625, 0.0, 0.625, 0.25, 0.375, 0.25, 0.375, 0.25, 0.625, 0.25, 0.625, 0.5, 0.375, 0.5, 0.375, 0.5, 0.625, 0.5, 0.625, 0.75, 0.375, 0.75, 0.375, 0.75, 0.625, 0.75, 0.625, 1.0, 0.375, 1.0, 0.125, 0.5, 0.375, 0.5, 0.375, 0.75, 0.125, 0.75, 0.625, 0.5, 0.875, 0.5, 0.875, 0.75, 0.625, 0.75])
me_cube_032.materials.append(mat_crate_a_stencilwhite)
me_cube_032.update()
me_cube_033 = bpy.data.meshes.new('Cube.033')
me_cube_033.from_pydata([(-0.0375, -0.009, -0.0375), (-0.0375, -0.009, 0.0375), (-0.0375, 0.009, -0.0375), (-0.0375, 0.009, 0.0375), (0.0375, -0.009, -0.0375), (0.0375, -0.009, 0.0375), (0.0375, 0.009, -0.0375), (0.0375, 0.009, 0.0375)], [], [(0, 1, 3, 2), (2, 3, 7, 6), (6, 7, 5, 4), (4, 5, 1, 0), (2, 6, 4, 0), (7, 3, 1, 5)])
_uv = me_cube_033.uv_layers.new(name='UVMap')
_uv.uv.foreach_set('vector', [0.375, 0.0, 0.625, 0.0, 0.625, 0.25, 0.375, 0.25, 0.375, 0.25, 0.625, 0.25, 0.625, 0.5, 0.375, 0.5, 0.375, 0.5, 0.625, 0.5, 0.625, 0.75, 0.375, 0.75, 0.375, 0.75, 0.625, 0.75, 0.625, 1.0, 0.375, 1.0, 0.125, 0.5, 0.375, 0.5, 0.375, 0.75, 0.125, 0.75, 0.625, 0.5, 0.875, 0.5, 0.875, 0.75, 0.625, 0.75])
me_cube_033.materials.append(mat_crate_a_stencilwhite)
me_cube_033.update()
me_cube_034 = bpy.data.meshes.new('Cube.034')
me_cube_034.from_pydata([(-0.0375, -0.009, -0.0375), (-0.0375, -0.009, 0.0375), (-0.0375, 0.009, -0.0375), (-0.0375, 0.009, 0.0375), (0.0375, -0.009, -0.0375), (0.0375, -0.009, 0.0375), (0.0375, 0.009, -0.0375), (0.0375, 0.009, 0.0375)], [], [(0, 1, 3, 2), (2, 3, 7, 6), (6, 7, 5, 4), (4, 5, 1, 0), (2, 6, 4, 0), (7, 3, 1, 5)])
_uv = me_cube_034.uv_layers.new(name='UVMap')
_uv.uv.foreach_set('vector', [0.375, 0.0, 0.625, 0.0, 0.625, 0.25, 0.375, 0.25, 0.375, 0.25, 0.625, 0.25, 0.625, 0.5, 0.375, 0.5, 0.375, 0.5, 0.625, 0.5, 0.625, 0.75, 0.375, 0.75, 0.375, 0.75, 0.625, 0.75, 0.625, 1.0, 0.375, 1.0, 0.125, 0.5, 0.375, 0.5, 0.375, 0.75, 0.125, 0.75, 0.625, 0.5, 0.875, 0.5, 0.875, 0.75, 0.625, 0.75])
me_cube_034.materials.append(mat_crate_a_stencilwhite)
me_cube_034.update()
me_cube_035 = bpy.data.meshes.new('Cube.035')
me_cube_035.from_pydata([(-0.0375, -0.009, -0.0375), (-0.0375, -0.009, 0.0375), (-0.0375, 0.009, -0.0375), (-0.0375, 0.009, 0.0375), (0.0375, -0.009, -0.0375), (0.0375, -0.009, 0.0375), (0.0375, 0.009, -0.0375), (0.0375, 0.009, 0.0375)], [], [(0, 1, 3, 2), (2, 3, 7, 6), (6, 7, 5, 4), (4, 5, 1, 0), (2, 6, 4, 0), (7, 3, 1, 5)])
_uv = me_cube_035.uv_layers.new(name='UVMap')
_uv.uv.foreach_set('vector', [0.375, 0.0, 0.625, 0.0, 0.625, 0.25, 0.375, 0.25, 0.375, 0.25, 0.625, 0.25, 0.625, 0.5, 0.375, 0.5, 0.375, 0.5, 0.625, 0.5, 0.625, 0.75, 0.375, 0.75, 0.375, 0.75, 0.625, 0.75, 0.625, 1.0, 0.375, 1.0, 0.125, 0.5, 0.375, 0.5, 0.375, 0.75, 0.125, 0.75, 0.625, 0.5, 0.875, 0.5, 0.875, 0.75, 0.625, 0.75])
me_cube_035.materials.append(mat_crate_a_stencilwhite)
me_cube_035.update()
me_cube_036 = bpy.data.meshes.new('Cube.036')
me_cube_036.from_pydata([(-0.0375, -0.009, -0.0375), (-0.0375, -0.009, 0.0375), (-0.0375, 0.009, -0.0375), (-0.0375, 0.009, 0.0375), (0.0375, -0.009, -0.0375), (0.0375, -0.009, 0.0375), (0.0375, 0.009, -0.0375), (0.0375, 0.009, 0.0375)], [], [(0, 1, 3, 2), (2, 3, 7, 6), (6, 7, 5, 4), (4, 5, 1, 0), (2, 6, 4, 0), (7, 3, 1, 5)])
_uv = me_cube_036.uv_layers.new(name='UVMap')
_uv.uv.foreach_set('vector', [0.375, 0.0, 0.625, 0.0, 0.625, 0.25, 0.375, 0.25, 0.375, 0.25, 0.625, 0.25, 0.625, 0.5, 0.375, 0.5, 0.375, 0.5, 0.625, 0.5, 0.625, 0.75, 0.375, 0.75, 0.375, 0.75, 0.625, 0.75, 0.625, 1.0, 0.375, 1.0, 0.125, 0.5, 0.375, 0.5, 0.375, 0.75, 0.125, 0.75, 0.625, 0.5, 0.875, 0.5, 0.875, 0.75, 0.625, 0.75])
me_cube_036.materials.append(mat_crate_a_stencilwhite)
me_cube_036.update()
me_cube_037 = bpy.data.meshes.new('Cube.037')
me_cube_037.from_pydata([(-0.0375, -0.009, -0.0375), (-0.0375, -0.009, 0.0375), (-0.0375, 0.009, -0.0375), (-0.0375, 0.009, 0.0375), (0.0375, -0.009, -0.0375), (0.0375, -0.009, 0.0375), (0.0375, 0.009, -0.0375), (0.0375, 0.009, 0.0375)], [], [(0, 1, 3, 2), (2, 3, 7, 6), (6, 7, 5, 4), (4, 5, 1, 0), (2, 6, 4, 0), (7, 3, 1, 5)])
_uv = me_cube_037.uv_layers.new(name='UVMap')
_uv.uv.foreach_set('vector', [0.375, 0.0, 0.625, 0.0, 0.625, 0.25, 0.375, 0.25, 0.375, 0.25, 0.625, 0.25, 0.625, 0.5, 0.375, 0.5, 0.375, 0.5, 0.625, 0.5, 0.625, 0.75, 0.375, 0.75, 0.375, 0.75, 0.625, 0.75, 0.625, 1.0, 0.375, 1.0, 0.125, 0.5, 0.375, 0.5, 0.375, 0.75, 0.125, 0.75, 0.625, 0.5, 0.875, 0.5, 0.875, 0.75, 0.625, 0.75])
me_cube_037.materials.append(mat_crate_a_stencilwhite)
me_cube_037.update()
me_cube_038 = bpy.data.meshes.new('Cube.038')
me_cube_038.from_pydata([(-0.0375, -0.009, -0.0375), (-0.0375, -0.009, 0.0375), (-0.0375, 0.009, -0.0375), (-0.0375, 0.009, 0.0375), (0.0375, -0.009, -0.0375), (0.0375, -0.009, 0.0375), (0.0375, 0.009, -0.0375), (0.0375, 0.009, 0.0375)], [], [(0, 1, 3, 2), (2, 3, 7, 6), (6, 7, 5, 4), (4, 5, 1, 0), (2, 6, 4, 0), (7, 3, 1, 5)])
_uv = me_cube_038.uv_layers.new(name='UVMap')
_uv.uv.foreach_set('vector', [0.375, 0.0, 0.625, 0.0, 0.625, 0.25, 0.375, 0.25, 0.375, 0.25, 0.625, 0.25, 0.625, 0.5, 0.375, 0.5, 0.375, 0.5, 0.625, 0.5, 0.625, 0.75, 0.375, 0.75, 0.375, 0.75, 0.625, 0.75, 0.625, 1.0, 0.375, 1.0, 0.125, 0.5, 0.375, 0.5, 0.375, 0.75, 0.125, 0.75, 0.625, 0.5, 0.875, 0.5, 0.875, 0.75, 0.625, 0.75])
me_cube_038.materials.append(mat_crate_a_stencilwhite)
me_cube_038.update()
me_cube_039 = bpy.data.meshes.new('Cube.039')
me_cube_039.from_pydata([(-0.0375, -0.009, -0.0375), (-0.0375, -0.009, 0.0375), (-0.0375, 0.009, -0.0375), (-0.0375, 0.009, 0.0375), (0.0375, -0.009, -0.0375), (0.0375, -0.009, 0.0375), (0.0375, 0.009, -0.0375), (0.0375, 0.009, 0.0375)], [], [(0, 1, 3, 2), (2, 3, 7, 6), (6, 7, 5, 4), (4, 5, 1, 0), (2, 6, 4, 0), (7, 3, 1, 5)])
_uv = me_cube_039.uv_layers.new(name='UVMap')
_uv.uv.foreach_set('vector', [0.375, 0.0, 0.625, 0.0, 0.625, 0.25, 0.375, 0.25, 0.375, 0.25, 0.625, 0.25, 0.625, 0.5, 0.375, 0.5, 0.375, 0.5, 0.625, 0.5, 0.625, 0.75, 0.375, 0.75, 0.375, 0.75, 0.625, 0.75, 0.625, 1.0, 0.375, 1.0, 0.125, 0.5, 0.375, 0.5, 0.375, 0.75, 0.125, 0.75, 0.625, 0.5, 0.875, 0.5, 0.875, 0.75, 0.625, 0.75])
me_cube_039.materials.append(mat_crate_a_stencilwhite)
me_cube_039.update()
me_cube_040 = bpy.data.meshes.new('Cube.040')
me_cube_040.from_pydata([(-0.0375, -0.009, -0.0375), (-0.0375, -0.009, 0.0375), (-0.0375, 0.009, -0.0375), (-0.0375, 0.009, 0.0375), (0.0375, -0.009, -0.0375), (0.0375, -0.009, 0.0375), (0.0375, 0.009, -0.0375), (0.0375, 0.009, 0.0375)], [], [(0, 1, 3, 2), (2, 3, 7, 6), (6, 7, 5, 4), (4, 5, 1, 0), (2, 6, 4, 0), (7, 3, 1, 5)])
_uv = me_cube_040.uv_layers.new(name='UVMap')
_uv.uv.foreach_set('vector', [0.375, 0.0, 0.625, 0.0, 0.625, 0.25, 0.375, 0.25, 0.375, 0.25, 0.625, 0.25, 0.625, 0.5, 0.375, 0.5, 0.375, 0.5, 0.625, 0.5, 0.625, 0.75, 0.375, 0.75, 0.375, 0.75, 0.625, 0.75, 0.625, 1.0, 0.375, 1.0, 0.125, 0.5, 0.375, 0.5, 0.375, 0.75, 0.125, 0.75, 0.625, 0.5, 0.875, 0.5, 0.875, 0.75, 0.625, 0.75])
me_cube_040.materials.append(mat_crate_a_stencilwhite)
me_cube_040.update()
me_cube_041 = bpy.data.meshes.new('Cube.041')
me_cube_041.from_pydata([(-0.0225, -0.006, -0.0175), (-0.0225, -0.006, 0.0175), (-0.0225, 0.006, -0.0175), (-0.0225, 0.006, 0.0175), (0.0225, -0.006, -0.0175), (0.0225, -0.006, 0.0175), (0.0225, 0.006, -0.0175), (0.0225, 0.006, 0.0175)], [], [(0, 1, 3, 2), (2, 3, 7, 6), (6, 7, 5, 4), (4, 5, 1, 0), (2, 6, 4, 0), (7, 3, 1, 5)])
_uv = me_cube_041.uv_layers.new(name='UVMap')
_uv.uv.foreach_set('vector', [0.375, 0.0, 0.625, 0.0, 0.625, 0.25, 0.375, 0.25, 0.375, 0.25, 0.625, 0.25, 0.625, 0.5, 0.375, 0.5, 0.375, 0.5, 0.625, 0.5, 0.625, 0.75, 0.375, 0.75, 0.375, 0.75, 0.625, 0.75, 0.625, 1.0, 0.375, 1.0, 0.125, 0.5, 0.375, 0.5, 0.375, 0.75, 0.125, 0.75, 0.625, 0.5, 0.875, 0.5, 0.875, 0.75, 0.625, 0.75])
me_cube_041.materials.append(mat_crate_a_darkerolivepanel)
me_cube_041.update()
me_cube_042 = bpy.data.meshes.new('Cube.042')
me_cube_042.from_pydata([(-0.02, -0.006, -0.0165), (-0.02, -0.006, 0.0165), (-0.02, 0.006, -0.0165), (-0.02, 0.006, 0.0165), (0.02, -0.006, -0.0165), (0.02, -0.006, 0.0165), (0.02, 0.006, -0.0165), (0.02, 0.006, 0.0165)], [], [(0, 1, 3, 2), (2, 3, 7, 6), (6, 7, 5, 4), (4, 5, 1, 0), (2, 6, 4, 0), (7, 3, 1, 5)])
_uv = me_cube_042.uv_layers.new(name='UVMap')
_uv.uv.foreach_set('vector', [0.375, 0.0, 0.625, 0.0, 0.625, 0.25, 0.375, 0.25, 0.375, 0.25, 0.625, 0.25, 0.625, 0.5, 0.375, 0.5, 0.375, 0.5, 0.625, 0.5, 0.625, 0.75, 0.375, 0.75, 0.375, 0.75, 0.625, 0.75, 0.625, 1.0, 0.375, 1.0, 0.125, 0.5, 0.375, 0.5, 0.375, 0.75, 0.125, 0.75, 0.625, 0.5, 0.875, 0.5, 0.875, 0.75, 0.625, 0.75])
me_cube_042.materials.append(mat_crate_a_darkerolivepanel)
me_cube_042.update()
me_cube_043 = bpy.data.meshes.new('Cube.043')
me_cube_043.from_pydata([(-0.175, -0.03, -0.08), (-0.175, -0.03, 0.08), (-0.175, 0.03, -0.08), (-0.175, 0.03, 0.08), (0.175, -0.03, -0.08), (0.175, -0.03, 0.08), (0.175, 0.03, -0.08), (0.175, 0.03, 0.08)], [], [(0, 1, 3, 2), (2, 3, 7, 6), (6, 7, 5, 4), (4, 5, 1, 0), (2, 6, 4, 0), (7, 3, 1, 5)])
_uv = me_cube_043.uv_layers.new(name='UVMap')
_uv.uv.foreach_set('vector', [0.375, 0.0, 0.625, 0.0, 0.625, 0.25, 0.375, 0.25, 0.375, 0.25, 0.625, 0.25, 0.625, 0.5, 0.375, 0.5, 0.375, 0.5, 0.625, 0.5, 0.625, 0.75, 0.375, 0.75, 0.375, 0.75, 0.625, 0.75, 0.625, 1.0, 0.375, 1.0, 0.125, 0.5, 0.375, 0.5, 0.375, 0.75, 0.125, 0.75, 0.625, 0.5, 0.875, 0.5, 0.875, 0.75, 0.625, 0.75])
me_cube_043.materials.append(mat_crate_a_darkgunmetal)
me_cube_043.update()
me_cube_044 = bpy.data.meshes.new('Cube.044')
me_cube_044.from_pydata([(-0.09, -0.009, -0.0275), (-0.09, -0.009, 0.0275), (-0.09, 0.009, -0.0275), (-0.09, 0.009, 0.0275), (0.09, -0.009, -0.0275), (0.09, -0.009, 0.0275), (0.09, 0.009, -0.0275), (0.09, 0.009, 0.0275)], [], [(0, 1, 3, 2), (2, 3, 7, 6), (6, 7, 5, 4), (4, 5, 1, 0), (2, 6, 4, 0), (7, 3, 1, 5)])
_uv = me_cube_044.uv_layers.new(name='UVMap')
_uv.uv.foreach_set('vector', [0.375, 0.0, 0.625, 0.0, 0.625, 0.25, 0.375, 0.25, 0.375, 0.25, 0.625, 0.25, 0.625, 0.5, 0.375, 0.5, 0.375, 0.5, 0.625, 0.5, 0.625, 0.75, 0.375, 0.75, 0.375, 0.75, 0.625, 0.75, 0.625, 1.0, 0.375, 1.0, 0.125, 0.5, 0.375, 0.5, 0.375, 0.75, 0.125, 0.75, 0.625, 0.5, 0.875, 0.5, 0.875, 0.75, 0.625, 0.75])
me_cube_044.materials.append(mat_crate_a_wornedgegray)
me_cube_044.update()
me_cube_045 = bpy.data.meshes.new('Cube.045')
me_cube_045.from_pydata([(-0.0275, -0.225, -0.11), (-0.0275, -0.225, 0.11), (-0.0275, 0.225, -0.11), (-0.0275, 0.225, 0.11), (0.0275, -0.225, -0.11), (0.0275, -0.225, 0.11), (0.0275, 0.225, -0.11), (0.0275, 0.225, 0.11)], [], [(0, 1, 3, 2), (2, 3, 7, 6), (6, 7, 5, 4), (4, 5, 1, 0), (2, 6, 4, 0), (7, 3, 1, 5)])
_uv = me_cube_045.uv_layers.new(name='UVMap')
_uv.uv.foreach_set('vector', [0.375, 0.0, 0.625, 0.0, 0.625, 0.25, 0.375, 0.25, 0.375, 0.25, 0.625, 0.25, 0.625, 0.5, 0.375, 0.5, 0.375, 0.5, 0.625, 0.5, 0.625, 0.75, 0.375, 0.75, 0.375, 0.75, 0.625, 0.75, 0.625, 1.0, 0.375, 1.0, 0.125, 0.5, 0.375, 0.5, 0.375, 0.75, 0.125, 0.75, 0.625, 0.5, 0.875, 0.5, 0.875, 0.75, 0.625, 0.75])
me_cube_045.materials.append(mat_crate_a_darkgunmetal)
me_cube_045.update()
me_cube_046 = bpy.data.meshes.new('Cube.046')
me_cube_046.from_pydata([(-0.015, -0.15, -0.05), (-0.015, -0.15, 0.05), (-0.015, 0.15, -0.05), (-0.015, 0.15, 0.05), (0.015, -0.15, -0.05), (0.015, -0.15, 0.05), (0.015, 0.15, -0.05), (0.015, 0.15, 0.05)], [], [(0, 1, 3, 2), (2, 3, 7, 6), (6, 7, 5, 4), (4, 5, 1, 0), (2, 6, 4, 0), (7, 3, 1, 5)])
_uv = me_cube_046.uv_layers.new(name='UVMap')
_uv.uv.foreach_set('vector', [0.375, 0.0, 0.625, 0.0, 0.625, 0.25, 0.375, 0.25, 0.375, 0.25, 0.625, 0.25, 0.625, 0.5, 0.375, 0.5, 0.375, 0.5, 0.625, 0.5, 0.625, 0.75, 0.375, 0.75, 0.375, 0.75, 0.625, 0.75, 0.625, 1.0, 0.375, 1.0, 0.125, 0.5, 0.375, 0.5, 0.375, 0.75, 0.125, 0.75, 0.625, 0.5, 0.875, 0.5, 0.875, 0.75, 0.625, 0.75])
me_cube_046.materials.append(mat_crate_a_darkrecess)
me_cube_046.update()
me_cube_047 = bpy.data.meshes.new('Cube.047')
me_cube_047.from_pydata([(-0.009, -0.095, -0.0225), (-0.009, -0.095, 0.0225), (-0.009, 0.095, -0.0225), (-0.009, 0.095, 0.0225), (0.009, -0.095, -0.0225), (0.009, -0.095, 0.0225), (0.009, 0.095, -0.0225), (0.009, 0.095, 0.0225)], [], [(0, 1, 3, 2), (2, 3, 7, 6), (6, 7, 5, 4), (4, 5, 1, 0), (2, 6, 4, 0), (7, 3, 1, 5)])
_uv = me_cube_047.uv_layers.new(name='UVMap')
_uv.uv.foreach_set('vector', [0.375, 0.0, 0.625, 0.0, 0.625, 0.25, 0.375, 0.25, 0.375, 0.25, 0.625, 0.25, 0.625, 0.5, 0.375, 0.5, 0.375, 0.5, 0.625, 0.5, 0.625, 0.75, 0.375, 0.75, 0.375, 0.75, 0.625, 0.75, 0.625, 1.0, 0.375, 1.0, 0.125, 0.5, 0.375, 0.5, 0.375, 0.75, 0.125, 0.75, 0.625, 0.5, 0.875, 0.5, 0.875, 0.75, 0.625, 0.75])
me_cube_047.materials.append(mat_crate_a_wornedgegray)
me_cube_047.update()
me_cube_048 = bpy.data.meshes.new('Cube.048')
me_cube_048.from_pydata([(-0.0275, -0.225, -0.11), (-0.0275, -0.225, 0.11), (-0.0275, 0.225, -0.11), (-0.0275, 0.225, 0.11), (0.0275, -0.225, -0.11), (0.0275, -0.225, 0.11), (0.0275, 0.225, -0.11), (0.0275, 0.225, 0.11)], [], [(0, 1, 3, 2), (2, 3, 7, 6), (6, 7, 5, 4), (4, 5, 1, 0), (2, 6, 4, 0), (7, 3, 1, 5)])
_uv = me_cube_048.uv_layers.new(name='UVMap')
_uv.uv.foreach_set('vector', [0.375, 0.0, 0.625, 0.0, 0.625, 0.25, 0.375, 0.25, 0.375, 0.25, 0.625, 0.25, 0.625, 0.5, 0.375, 0.5, 0.375, 0.5, 0.625, 0.5, 0.625, 0.75, 0.375, 0.75, 0.375, 0.75, 0.625, 0.75, 0.625, 1.0, 0.375, 1.0, 0.125, 0.5, 0.375, 0.5, 0.375, 0.75, 0.125, 0.75, 0.625, 0.5, 0.875, 0.5, 0.875, 0.75, 0.625, 0.75])
me_cube_048.materials.append(mat_crate_a_darkgunmetal)
me_cube_048.update()
me_cube_049 = bpy.data.meshes.new('Cube.049')
me_cube_049.from_pydata([(-0.015, -0.15, -0.05), (-0.015, -0.15, 0.05), (-0.015, 0.15, -0.05), (-0.015, 0.15, 0.05), (0.015, -0.15, -0.05), (0.015, -0.15, 0.05), (0.015, 0.15, -0.05), (0.015, 0.15, 0.05)], [], [(0, 1, 3, 2), (2, 3, 7, 6), (6, 7, 5, 4), (4, 5, 1, 0), (2, 6, 4, 0), (7, 3, 1, 5)])
_uv = me_cube_049.uv_layers.new(name='UVMap')
_uv.uv.foreach_set('vector', [0.375, 0.0, 0.625, 0.0, 0.625, 0.25, 0.375, 0.25, 0.375, 0.25, 0.625, 0.25, 0.625, 0.5, 0.375, 0.5, 0.375, 0.5, 0.625, 0.5, 0.625, 0.75, 0.375, 0.75, 0.375, 0.75, 0.625, 0.75, 0.625, 1.0, 0.375, 1.0, 0.125, 0.5, 0.375, 0.5, 0.375, 0.75, 0.125, 0.75, 0.625, 0.5, 0.875, 0.5, 0.875, 0.75, 0.625, 0.75])
me_cube_049.materials.append(mat_crate_a_darkrecess)
me_cube_049.update()
me_cube_050 = bpy.data.meshes.new('Cube.050')
me_cube_050.from_pydata([(-0.009, -0.095, -0.0225), (-0.009, -0.095, 0.0225), (-0.009, 0.095, -0.0225), (-0.009, 0.095, 0.0225), (0.009, -0.095, -0.0225), (0.009, -0.095, 0.0225), (0.009, 0.095, -0.0225), (0.009, 0.095, 0.0225)], [], [(0, 1, 3, 2), (2, 3, 7, 6), (6, 7, 5, 4), (4, 5, 1, 0), (2, 6, 4, 0), (7, 3, 1, 5)])
_uv = me_cube_050.uv_layers.new(name='UVMap')
_uv.uv.foreach_set('vector', [0.375, 0.0, 0.625, 0.0, 0.625, 0.25, 0.375, 0.25, 0.375, 0.25, 0.625, 0.25, 0.625, 0.5, 0.375, 0.5, 0.375, 0.5, 0.625, 0.5, 0.625, 0.75, 0.375, 0.75, 0.375, 0.75, 0.625, 0.75, 0.625, 1.0, 0.375, 1.0, 0.125, 0.5, 0.375, 0.5, 0.375, 0.75, 0.125, 0.75, 0.625, 0.5, 0.875, 0.5, 0.875, 0.75, 0.625, 0.75])
me_cube_050.materials.append(mat_crate_a_wornedgegray)
me_cube_050.update()
me_cube_051 = bpy.data.meshes.new('Cube.051')
me_cube_051.from_pydata([(-0.775, -0.0225, -0.012), (-0.775, -0.0225, 0.012), (-0.775, 0.0225, -0.012), (-0.775, 0.0225, 0.012), (0.775, -0.0225, -0.012), (0.775, -0.0225, 0.012), (0.775, 0.0225, -0.012), (0.775, 0.0225, 0.012)], [], [(0, 1, 3, 2), (2, 3, 7, 6), (6, 7, 5, 4), (4, 5, 1, 0), (2, 6, 4, 0), (7, 3, 1, 5)])
_uv = me_cube_051.uv_layers.new(name='UVMap')
_uv.uv.foreach_set('vector', [0.375, 0.0, 0.625, 0.0, 0.625, 0.25, 0.375, 0.25, 0.375, 0.25, 0.625, 0.25, 0.625, 0.5, 0.375, 0.5, 0.375, 0.5, 0.625, 0.5, 0.625, 0.75, 0.375, 0.75, 0.375, 0.75, 0.625, 0.75, 0.625, 1.0, 0.375, 1.0, 0.125, 0.5, 0.375, 0.5, 0.375, 0.75, 0.125, 0.75, 0.625, 0.5, 0.875, 0.5, 0.875, 0.75, 0.625, 0.75])
me_cube_051.materials.append(mat_crate_a_darkgunmetal)
me_cube_051.update()
me_cube_052 = bpy.data.meshes.new('Cube.052')
me_cube_052.from_pydata([(-0.775, -0.0225, -0.012), (-0.775, -0.0225, 0.012), (-0.775, 0.0225, -0.012), (-0.775, 0.0225, 0.012), (0.775, -0.0225, -0.012), (0.775, -0.0225, 0.012), (0.775, 0.0225, -0.012), (0.775, 0.0225, 0.012)], [], [(0, 1, 3, 2), (2, 3, 7, 6), (6, 7, 5, 4), (4, 5, 1, 0), (2, 6, 4, 0), (7, 3, 1, 5)])
_uv = me_cube_052.uv_layers.new(name='UVMap')
_uv.uv.foreach_set('vector', [0.375, 0.0, 0.625, 0.0, 0.625, 0.25, 0.375, 0.25, 0.375, 0.25, 0.625, 0.25, 0.625, 0.5, 0.375, 0.5, 0.375, 0.5, 0.625, 0.5, 0.625, 0.75, 0.375, 0.75, 0.375, 0.75, 0.625, 0.75, 0.625, 1.0, 0.375, 1.0, 0.125, 0.5, 0.375, 0.5, 0.375, 0.75, 0.125, 0.75, 0.625, 0.5, 0.875, 0.5, 0.875, 0.75, 0.625, 0.75])
me_cube_052.materials.append(mat_crate_a_darkgunmetal)
me_cube_052.update()
me_cube_053 = bpy.data.meshes.new('Cube.053')
me_cube_053.from_pydata([(-0.0225, -0.475, -0.012), (-0.0225, -0.475, 0.012), (-0.0225, 0.475, -0.012), (-0.0225, 0.475, 0.012), (0.0225, -0.475, -0.012), (0.0225, -0.475, 0.012), (0.0225, 0.475, -0.012), (0.0225, 0.475, 0.012)], [], [(0, 1, 3, 2), (2, 3, 7, 6), (6, 7, 5, 4), (4, 5, 1, 0), (2, 6, 4, 0), (7, 3, 1, 5)])
_uv = me_cube_053.uv_layers.new(name='UVMap')
_uv.uv.foreach_set('vector', [0.375, 0.0, 0.625, 0.0, 0.625, 0.25, 0.375, 0.25, 0.375, 0.25, 0.625, 0.25, 0.625, 0.5, 0.375, 0.5, 0.375, 0.5, 0.625, 0.5, 0.625, 0.75, 0.375, 0.75, 0.375, 0.75, 0.625, 0.75, 0.625, 1.0, 0.375, 1.0, 0.125, 0.5, 0.375, 0.5, 0.375, 0.75, 0.125, 0.75, 0.625, 0.5, 0.875, 0.5, 0.875, 0.75, 0.625, 0.75])
me_cube_053.materials.append(mat_crate_a_darkgunmetal)
me_cube_053.update()
me_cube_054 = bpy.data.meshes.new('Cube.054')
me_cube_054.from_pydata([(-0.0225, -0.475, -0.012), (-0.0225, -0.475, 0.012), (-0.0225, 0.475, -0.012), (-0.0225, 0.475, 0.012), (0.0225, -0.475, -0.012), (0.0225, -0.475, 0.012), (0.0225, 0.475, -0.012), (0.0225, 0.475, 0.012)], [], [(0, 1, 3, 2), (2, 3, 7, 6), (6, 7, 5, 4), (4, 5, 1, 0), (2, 6, 4, 0), (7, 3, 1, 5)])
_uv = me_cube_054.uv_layers.new(name='UVMap')
_uv.uv.foreach_set('vector', [0.375, 0.0, 0.625, 0.0, 0.625, 0.25, 0.375, 0.25, 0.375, 0.25, 0.625, 0.25, 0.625, 0.5, 0.375, 0.5, 0.375, 0.5, 0.625, 0.5, 0.625, 0.75, 0.375, 0.75, 0.375, 0.75, 0.625, 0.75, 0.625, 1.0, 0.375, 1.0, 0.125, 0.5, 0.375, 0.5, 0.375, 0.75, 0.125, 0.75, 0.625, 0.5, 0.875, 0.5, 0.875, 0.75, 0.625, 0.75])
me_cube_054.materials.append(mat_crate_a_darkgunmetal)
me_cube_054.update()
me_cube_055 = bpy.data.meshes.new('Cube.055')
me_cube_055.from_pydata([(-0.035, -0.013, -0.035), (-0.035, -0.013, 0.035), (-0.035, 0.013, -0.035), (-0.035, 0.013, 0.035), (0.035, -0.013, -0.035), (0.035, -0.013, 0.035), (0.035, 0.013, -0.035), (0.035, 0.013, 0.035)], [], [(0, 1, 3, 2), (2, 3, 7, 6), (6, 7, 5, 4), (4, 5, 1, 0), (2, 6, 4, 0), (7, 3, 1, 5)])
_uv = me_cube_055.uv_layers.new(name='UVMap')
_uv.uv.foreach_set('vector', [0.375, 0.0, 0.625, 0.0, 0.625, 0.25, 0.375, 0.25, 0.375, 0.25, 0.625, 0.25, 0.625, 0.5, 0.375, 0.5, 0.375, 0.5, 0.625, 0.5, 0.625, 0.75, 0.375, 0.75, 0.375, 0.75, 0.625, 0.75, 0.625, 1.0, 0.375, 1.0, 0.125, 0.5, 0.375, 0.5, 0.375, 0.75, 0.125, 0.75, 0.625, 0.5, 0.875, 0.5, 0.875, 0.75, 0.625, 0.75])
me_cube_055.materials.append(mat_crate_a_wornedgegray)
me_cube_055.update()
me_cube_056 = bpy.data.meshes.new('Cube.056')
me_cube_056.from_pydata([(-0.035, -0.013, -0.035), (-0.035, -0.013, 0.035), (-0.035, 0.013, -0.035), (-0.035, 0.013, 0.035), (0.035, -0.013, -0.035), (0.035, -0.013, 0.035), (0.035, 0.013, -0.035), (0.035, 0.013, 0.035)], [], [(0, 1, 3, 2), (2, 3, 7, 6), (6, 7, 5, 4), (4, 5, 1, 0), (2, 6, 4, 0), (7, 3, 1, 5)])
_uv = me_cube_056.uv_layers.new(name='UVMap')
_uv.uv.foreach_set('vector', [0.375, 0.0, 0.625, 0.0, 0.625, 0.25, 0.375, 0.25, 0.375, 0.25, 0.625, 0.25, 0.625, 0.5, 0.375, 0.5, 0.375, 0.5, 0.625, 0.5, 0.625, 0.75, 0.375, 0.75, 0.375, 0.75, 0.625, 0.75, 0.625, 1.0, 0.375, 1.0, 0.125, 0.5, 0.375, 0.5, 0.375, 0.75, 0.125, 0.75, 0.625, 0.5, 0.875, 0.5, 0.875, 0.75, 0.625, 0.75])
me_cube_056.materials.append(mat_crate_a_wornedgegray)
me_cube_056.update()
me_cube_057 = bpy.data.meshes.new('Cube.057')
me_cube_057.from_pydata([(-0.035, -0.013, -0.035), (-0.035, -0.013, 0.035), (-0.035, 0.013, -0.035), (-0.035, 0.013, 0.035), (0.035, -0.013, -0.035), (0.035, -0.013, 0.035), (0.035, 0.013, -0.035), (0.035, 0.013, 0.035)], [], [(0, 1, 3, 2), (2, 3, 7, 6), (6, 7, 5, 4), (4, 5, 1, 0), (2, 6, 4, 0), (7, 3, 1, 5)])
_uv = me_cube_057.uv_layers.new(name='UVMap')
_uv.uv.foreach_set('vector', [0.375, 0.0, 0.625, 0.0, 0.625, 0.25, 0.375, 0.25, 0.375, 0.25, 0.625, 0.25, 0.625, 0.5, 0.375, 0.5, 0.375, 0.5, 0.625, 0.5, 0.625, 0.75, 0.375, 0.75, 0.375, 0.75, 0.625, 0.75, 0.625, 1.0, 0.375, 1.0, 0.125, 0.5, 0.375, 0.5, 0.375, 0.75, 0.125, 0.75, 0.625, 0.5, 0.875, 0.5, 0.875, 0.75, 0.625, 0.75])
me_cube_057.materials.append(mat_crate_a_wornedgegray)
me_cube_057.update()
me_cube_058 = bpy.data.meshes.new('Cube.058')
me_cube_058.from_pydata([(-0.035, -0.013, -0.035), (-0.035, -0.013, 0.035), (-0.035, 0.013, -0.035), (-0.035, 0.013, 0.035), (0.035, -0.013, -0.035), (0.035, -0.013, 0.035), (0.035, 0.013, -0.035), (0.035, 0.013, 0.035)], [], [(0, 1, 3, 2), (2, 3, 7, 6), (6, 7, 5, 4), (4, 5, 1, 0), (2, 6, 4, 0), (7, 3, 1, 5)])
_uv = me_cube_058.uv_layers.new(name='UVMap')
_uv.uv.foreach_set('vector', [0.375, 0.0, 0.625, 0.0, 0.625, 0.25, 0.375, 0.25, 0.375, 0.25, 0.625, 0.25, 0.625, 0.5, 0.375, 0.5, 0.375, 0.5, 0.625, 0.5, 0.625, 0.75, 0.375, 0.75, 0.375, 0.75, 0.625, 0.75, 0.625, 1.0, 0.375, 1.0, 0.125, 0.5, 0.375, 0.5, 0.375, 0.75, 0.125, 0.75, 0.625, 0.5, 0.875, 0.5, 0.875, 0.75, 0.625, 0.75])
me_cube_058.materials.append(mat_crate_a_wornedgegray)
me_cube_058.update()
me_cube_059 = bpy.data.meshes.new('Cube.059')
me_cube_059.from_pydata([(-0.035, -0.035, -0.016), (-0.035, -0.035, 0.016), (-0.035, 0.035, -0.016), (-0.035, 0.035, 0.016), (0.035, -0.035, -0.016), (0.035, -0.035, 0.016), (0.035, 0.035, -0.016), (0.035, 0.035, 0.016)], [], [(0, 1, 3, 2), (2, 3, 7, 6), (6, 7, 5, 4), (4, 5, 1, 0), (2, 6, 4, 0), (7, 3, 1, 5)])
_uv = me_cube_059.uv_layers.new(name='UVMap')
_uv.uv.foreach_set('vector', [0.375, 0.0, 0.625, 0.0, 0.625, 0.25, 0.375, 0.25, 0.375, 0.25, 0.625, 0.25, 0.625, 0.5, 0.375, 0.5, 0.375, 0.5, 0.625, 0.5, 0.625, 0.75, 0.375, 0.75, 0.375, 0.75, 0.625, 0.75, 0.625, 1.0, 0.375, 1.0, 0.125, 0.5, 0.375, 0.5, 0.375, 0.75, 0.125, 0.75, 0.625, 0.5, 0.875, 0.5, 0.875, 0.75, 0.625, 0.75])
me_cube_059.materials.append(mat_crate_a_wornedgegray)
me_cube_059.update()
me_cube_060 = bpy.data.meshes.new('Cube.060')
me_cube_060.from_pydata([(-0.035, -0.035, -0.016), (-0.035, -0.035, 0.016), (-0.035, 0.035, -0.016), (-0.035, 0.035, 0.016), (0.035, -0.035, -0.016), (0.035, -0.035, 0.016), (0.035, 0.035, -0.016), (0.035, 0.035, 0.016)], [], [(0, 1, 3, 2), (2, 3, 7, 6), (6, 7, 5, 4), (4, 5, 1, 0), (2, 6, 4, 0), (7, 3, 1, 5)])
_uv = me_cube_060.uv_layers.new(name='UVMap')
_uv.uv.foreach_set('vector', [0.375, 0.0, 0.625, 0.0, 0.625, 0.25, 0.375, 0.25, 0.375, 0.25, 0.625, 0.25, 0.625, 0.5, 0.375, 0.5, 0.375, 0.5, 0.625, 0.5, 0.625, 0.75, 0.375, 0.75, 0.375, 0.75, 0.625, 0.75, 0.625, 1.0, 0.375, 1.0, 0.125, 0.5, 0.375, 0.5, 0.375, 0.75, 0.125, 0.75, 0.625, 0.5, 0.875, 0.5, 0.875, 0.75, 0.625, 0.75])
me_cube_060.materials.append(mat_crate_a_wornedgegray)
me_cube_060.update()
me_cube_061 = bpy.data.meshes.new('Cube.061')
me_cube_061.from_pydata([(-0.035, -0.035, -0.016), (-0.035, -0.035, 0.016), (-0.035, 0.035, -0.016), (-0.035, 0.035, 0.016), (0.035, -0.035, -0.016), (0.035, -0.035, 0.016), (0.035, 0.035, -0.016), (0.035, 0.035, 0.016)], [], [(0, 1, 3, 2), (2, 3, 7, 6), (6, 7, 5, 4), (4, 5, 1, 0), (2, 6, 4, 0), (7, 3, 1, 5)])
_uv = me_cube_061.uv_layers.new(name='UVMap')
_uv.uv.foreach_set('vector', [0.375, 0.0, 0.625, 0.0, 0.625, 0.25, 0.375, 0.25, 0.375, 0.25, 0.625, 0.25, 0.625, 0.5, 0.375, 0.5, 0.375, 0.5, 0.625, 0.5, 0.625, 0.75, 0.375, 0.75, 0.375, 0.75, 0.625, 0.75, 0.625, 1.0, 0.375, 1.0, 0.125, 0.5, 0.375, 0.5, 0.375, 0.75, 0.125, 0.75, 0.625, 0.5, 0.875, 0.5, 0.875, 0.75, 0.625, 0.75])
me_cube_061.materials.append(mat_crate_a_wornedgegray)
me_cube_061.update()
me_cube_062 = bpy.data.meshes.new('Cube.062')
me_cube_062.from_pydata([(-0.035, -0.035, -0.016), (-0.035, -0.035, 0.016), (-0.035, 0.035, -0.016), (-0.035, 0.035, 0.016), (0.035, -0.035, -0.016), (0.035, -0.035, 0.016), (0.035, 0.035, -0.016), (0.035, 0.035, 0.016)], [], [(0, 1, 3, 2), (2, 3, 7, 6), (6, 7, 5, 4), (4, 5, 1, 0), (2, 6, 4, 0), (7, 3, 1, 5)])
_uv = me_cube_062.uv_layers.new(name='UVMap')
_uv.uv.foreach_set('vector', [0.375, 0.0, 0.625, 0.0, 0.625, 0.25, 0.375, 0.25, 0.375, 0.25, 0.625, 0.25, 0.625, 0.5, 0.375, 0.5, 0.375, 0.5, 0.625, 0.5, 0.625, 0.75, 0.375, 0.75, 0.375, 0.75, 0.625, 0.75, 0.625, 1.0, 0.375, 1.0, 0.125, 0.5, 0.375, 0.5, 0.375, 0.75, 0.125, 0.75, 0.625, 0.5, 0.875, 0.5, 0.875, 0.75, 0.625, 0.75])
me_cube_062.materials.append(mat_crate_a_wornedgegray)
me_cube_062.update()
me_cube_063 = bpy.data.meshes.new('Cube.063')
me_cube_063.from_pydata([(-0.015, -0.035, -0.035), (-0.015, -0.035, 0.035), (-0.015, 0.035, -0.035), (-0.015, 0.035, 0.035), (0.015, -0.035, -0.035), (0.015, -0.035, 0.035), (0.015, 0.035, -0.035), (0.015, 0.035, 0.035)], [], [(0, 1, 3, 2), (2, 3, 7, 6), (6, 7, 5, 4), (4, 5, 1, 0), (2, 6, 4, 0), (7, 3, 1, 5)])
_uv = me_cube_063.uv_layers.new(name='UVMap')
_uv.uv.foreach_set('vector', [0.375, 0.0, 0.625, 0.0, 0.625, 0.25, 0.375, 0.25, 0.375, 0.25, 0.625, 0.25, 0.625, 0.5, 0.375, 0.5, 0.375, 0.5, 0.625, 0.5, 0.625, 0.75, 0.375, 0.75, 0.375, 0.75, 0.625, 0.75, 0.625, 1.0, 0.375, 1.0, 0.125, 0.5, 0.375, 0.5, 0.375, 0.75, 0.125, 0.75, 0.625, 0.5, 0.875, 0.5, 0.875, 0.75, 0.625, 0.75])
me_cube_063.materials.append(mat_crate_a_wornedgegray)
me_cube_063.update()
me_cube_064 = bpy.data.meshes.new('Cube.064')
me_cube_064.from_pydata([(-0.015, -0.035, -0.035), (-0.015, -0.035, 0.035), (-0.015, 0.035, -0.035), (-0.015, 0.035, 0.035), (0.015, -0.035, -0.035), (0.015, -0.035, 0.035), (0.015, 0.035, -0.035), (0.015, 0.035, 0.035)], [], [(0, 1, 3, 2), (2, 3, 7, 6), (6, 7, 5, 4), (4, 5, 1, 0), (2, 6, 4, 0), (7, 3, 1, 5)])
_uv = me_cube_064.uv_layers.new(name='UVMap')
_uv.uv.foreach_set('vector', [0.375, 0.0, 0.625, 0.0, 0.625, 0.25, 0.375, 0.25, 0.375, 0.25, 0.625, 0.25, 0.625, 0.5, 0.375, 0.5, 0.375, 0.5, 0.625, 0.5, 0.625, 0.75, 0.375, 0.75, 0.375, 0.75, 0.625, 0.75, 0.625, 1.0, 0.375, 1.0, 0.125, 0.5, 0.375, 0.5, 0.375, 0.75, 0.125, 0.75, 0.625, 0.5, 0.875, 0.5, 0.875, 0.75, 0.625, 0.75])
me_cube_064.materials.append(mat_crate_a_wornedgegray)
me_cube_064.update()
me_cube_065 = bpy.data.meshes.new('Cube.065')
me_cube_065.from_pydata([(-0.015, -0.035, -0.035), (-0.015, -0.035, 0.035), (-0.015, 0.035, -0.035), (-0.015, 0.035, 0.035), (0.015, -0.035, -0.035), (0.015, -0.035, 0.035), (0.015, 0.035, -0.035), (0.015, 0.035, 0.035)], [], [(0, 1, 3, 2), (2, 3, 7, 6), (6, 7, 5, 4), (4, 5, 1, 0), (2, 6, 4, 0), (7, 3, 1, 5)])
_uv = me_cube_065.uv_layers.new(name='UVMap')
_uv.uv.foreach_set('vector', [0.375, 0.0, 0.625, 0.0, 0.625, 0.25, 0.375, 0.25, 0.375, 0.25, 0.625, 0.25, 0.625, 0.5, 0.375, 0.5, 0.375, 0.5, 0.625, 0.5, 0.625, 0.75, 0.375, 0.75, 0.375, 0.75, 0.625, 0.75, 0.625, 1.0, 0.375, 1.0, 0.125, 0.5, 0.375, 0.5, 0.375, 0.75, 0.125, 0.75, 0.625, 0.5, 0.875, 0.5, 0.875, 0.75, 0.625, 0.75])
me_cube_065.materials.append(mat_crate_a_wornedgegray)
me_cube_065.update()
me_cube_066 = bpy.data.meshes.new('Cube.066')
me_cube_066.from_pydata([(-0.015, -0.035, -0.035), (-0.015, -0.035, 0.035), (-0.015, 0.035, -0.035), (-0.015, 0.035, 0.035), (0.015, -0.035, -0.035), (0.015, -0.035, 0.035), (0.015, 0.035, -0.035), (0.015, 0.035, 0.035)], [], [(0, 1, 3, 2), (2, 3, 7, 6), (6, 7, 5, 4), (4, 5, 1, 0), (2, 6, 4, 0), (7, 3, 1, 5)])
_uv = me_cube_066.uv_layers.new(name='UVMap')
_uv.uv.foreach_set('vector', [0.375, 0.0, 0.625, 0.0, 0.625, 0.25, 0.375, 0.25, 0.375, 0.25, 0.625, 0.25, 0.625, 0.5, 0.375, 0.5, 0.375, 0.5, 0.625, 0.5, 0.625, 0.75, 0.375, 0.75, 0.375, 0.75, 0.625, 0.75, 0.625, 1.0, 0.375, 1.0, 0.125, 0.5, 0.375, 0.5, 0.375, 0.75, 0.125, 0.75, 0.625, 0.5, 0.875, 0.5, 0.875, 0.75, 0.625, 0.75])
me_cube_066.materials.append(mat_crate_a_wornedgegray)
me_cube_066.update()
me_cube_067 = bpy.data.meshes.new('Cube.067')
me_cube_067.from_pydata([(-0.015, -0.035, -0.035), (-0.015, -0.035, 0.035), (-0.015, 0.035, -0.035), (-0.015, 0.035, 0.035), (0.015, -0.035, -0.035), (0.015, -0.035, 0.035), (0.015, 0.035, -0.035), (0.015, 0.035, 0.035)], [], [(0, 1, 3, 2), (2, 3, 7, 6), (6, 7, 5, 4), (4, 5, 1, 0), (2, 6, 4, 0), (7, 3, 1, 5)])
_uv = me_cube_067.uv_layers.new(name='UVMap')
_uv.uv.foreach_set('vector', [0.375, 0.0, 0.625, 0.0, 0.625, 0.25, 0.375, 0.25, 0.375, 0.25, 0.625, 0.25, 0.625, 0.5, 0.375, 0.5, 0.375, 0.5, 0.625, 0.5, 0.625, 0.75, 0.375, 0.75, 0.375, 0.75, 0.625, 0.75, 0.625, 1.0, 0.375, 1.0, 0.125, 0.5, 0.375, 0.5, 0.375, 0.75, 0.125, 0.75, 0.625, 0.5, 0.875, 0.5, 0.875, 0.75, 0.625, 0.75])
me_cube_067.materials.append(mat_crate_a_wornedgegray)
me_cube_067.update()
me_cube_068 = bpy.data.meshes.new('Cube.068')
me_cube_068.from_pydata([(-0.015, -0.035, -0.035), (-0.015, -0.035, 0.035), (-0.015, 0.035, -0.035), (-0.015, 0.035, 0.035), (0.015, -0.035, -0.035), (0.015, -0.035, 0.035), (0.015, 0.035, -0.035), (0.015, 0.035, 0.035)], [], [(0, 1, 3, 2), (2, 3, 7, 6), (6, 7, 5, 4), (4, 5, 1, 0), (2, 6, 4, 0), (7, 3, 1, 5)])
_uv = me_cube_068.uv_layers.new(name='UVMap')
_uv.uv.foreach_set('vector', [0.375, 0.0, 0.625, 0.0, 0.625, 0.25, 0.375, 0.25, 0.375, 0.25, 0.625, 0.25, 0.625, 0.5, 0.375, 0.5, 0.375, 0.5, 0.625, 0.5, 0.625, 0.75, 0.375, 0.75, 0.375, 0.75, 0.625, 0.75, 0.625, 1.0, 0.375, 1.0, 0.125, 0.5, 0.375, 0.5, 0.375, 0.75, 0.125, 0.75, 0.625, 0.5, 0.875, 0.5, 0.875, 0.75, 0.625, 0.75])
me_cube_068.materials.append(mat_crate_a_wornedgegray)
me_cube_068.update()
me_cube_069 = bpy.data.meshes.new('Cube.069')
me_cube_069.from_pydata([(-0.015, -0.035, -0.035), (-0.015, -0.035, 0.035), (-0.015, 0.035, -0.035), (-0.015, 0.035, 0.035), (0.015, -0.035, -0.035), (0.015, -0.035, 0.035), (0.015, 0.035, -0.035), (0.015, 0.035, 0.035)], [], [(0, 1, 3, 2), (2, 3, 7, 6), (6, 7, 5, 4), (4, 5, 1, 0), (2, 6, 4, 0), (7, 3, 1, 5)])
_uv = me_cube_069.uv_layers.new(name='UVMap')
_uv.uv.foreach_set('vector', [0.375, 0.0, 0.625, 0.0, 0.625, 0.25, 0.375, 0.25, 0.375, 0.25, 0.625, 0.25, 0.625, 0.5, 0.375, 0.5, 0.375, 0.5, 0.625, 0.5, 0.625, 0.75, 0.375, 0.75, 0.375, 0.75, 0.625, 0.75, 0.625, 1.0, 0.375, 1.0, 0.125, 0.5, 0.375, 0.5, 0.375, 0.75, 0.125, 0.75, 0.625, 0.5, 0.875, 0.5, 0.875, 0.75, 0.625, 0.75])
me_cube_069.materials.append(mat_crate_a_wornedgegray)
me_cube_069.update()
me_cube_070 = bpy.data.meshes.new('Cube.070')
me_cube_070.from_pydata([(-0.015, -0.035, -0.035), (-0.015, -0.035, 0.035), (-0.015, 0.035, -0.035), (-0.015, 0.035, 0.035), (0.015, -0.035, -0.035), (0.015, -0.035, 0.035), (0.015, 0.035, -0.035), (0.015, 0.035, 0.035)], [], [(0, 1, 3, 2), (2, 3, 7, 6), (6, 7, 5, 4), (4, 5, 1, 0), (2, 6, 4, 0), (7, 3, 1, 5)])
_uv = me_cube_070.uv_layers.new(name='UVMap')
_uv.uv.foreach_set('vector', [0.375, 0.0, 0.625, 0.0, 0.625, 0.25, 0.375, 0.25, 0.375, 0.25, 0.625, 0.25, 0.625, 0.5, 0.375, 0.5, 0.375, 0.5, 0.625, 0.5, 0.625, 0.75, 0.375, 0.75, 0.375, 0.75, 0.625, 0.75, 0.625, 1.0, 0.375, 1.0, 0.125, 0.5, 0.375, 0.5, 0.375, 0.75, 0.125, 0.75, 0.625, 0.5, 0.875, 0.5, 0.875, 0.75, 0.625, 0.75])
me_cube_070.materials.append(mat_crate_a_wornedgegray)
me_cube_070.update()
me_cube_071 = bpy.data.meshes.new('Cube.071')
me_cube_071.from_pydata([(-0.08, -0.007, -0.0175), (-0.08, -0.007, 0.0175), (-0.08, 0.007, -0.0175), (-0.08, 0.007, 0.0175), (0.08, -0.007, -0.0175), (0.08, -0.007, 0.0175), (0.08, 0.007, -0.0175), (0.08, 0.007, 0.0175)], [], [(0, 1, 3, 2), (2, 3, 7, 6), (6, 7, 5, 4), (4, 5, 1, 0), (2, 6, 4, 0), (7, 3, 1, 5)])
_uv = me_cube_071.uv_layers.new(name='UVMap')
_uv.uv.foreach_set('vector', [0.375, 0.0, 0.625, 0.0, 0.625, 0.25, 0.375, 0.25, 0.375, 0.25, 0.625, 0.25, 0.625, 0.5, 0.375, 0.5, 0.375, 0.5, 0.625, 0.5, 0.625, 0.75, 0.375, 0.75, 0.375, 0.75, 0.625, 0.75, 0.625, 1.0, 0.375, 1.0, 0.125, 0.5, 0.375, 0.5, 0.375, 0.75, 0.125, 0.75, 0.625, 0.5, 0.875, 0.5, 0.875, 0.75, 0.625, 0.75])
me_cube_071.materials.append(mat_crate_a_wornedgegray)
me_cube_071.update()
me_cube_072 = bpy.data.meshes.new('Cube.072')
me_cube_072.from_pydata([(-0.09, -0.007, -0.015), (-0.09, -0.007, 0.015), (-0.09, 0.007, -0.015), (-0.09, 0.007, 0.015), (0.09, -0.007, -0.015), (0.09, -0.007, 0.015), (0.09, 0.007, -0.015), (0.09, 0.007, 0.015)], [], [(0, 1, 3, 2), (2, 3, 7, 6), (6, 7, 5, 4), (4, 5, 1, 0), (2, 6, 4, 0), (7, 3, 1, 5)])
_uv = me_cube_072.uv_layers.new(name='UVMap')
_uv.uv.foreach_set('vector', [0.375, 0.0, 0.625, 0.0, 0.625, 0.25, 0.375, 0.25, 0.375, 0.25, 0.625, 0.25, 0.625, 0.5, 0.375, 0.5, 0.375, 0.5, 0.625, 0.5, 0.625, 0.75, 0.375, 0.75, 0.375, 0.75, 0.625, 0.75, 0.625, 1.0, 0.375, 1.0, 0.125, 0.5, 0.375, 0.5, 0.375, 0.75, 0.125, 0.75, 0.625, 0.5, 0.875, 0.5, 0.875, 0.75, 0.625, 0.75])
me_cube_072.materials.append(mat_crate_a_wornedgegray)
me_cube_072.update()
me_cube_073 = bpy.data.meshes.new('Cube.073')
me_cube_073.from_pydata([(-0.06, -0.0225, -0.006), (-0.06, -0.0225, 0.006), (-0.06, 0.0225, -0.006), (-0.06, 0.0225, 0.006), (0.06, -0.0225, -0.006), (0.06, -0.0225, 0.006), (0.06, 0.0225, -0.006), (0.06, 0.0225, 0.006)], [], [(0, 1, 3, 2), (2, 3, 7, 6), (6, 7, 5, 4), (4, 5, 1, 0), (2, 6, 4, 0), (7, 3, 1, 5)])
_uv = me_cube_073.uv_layers.new(name='UVMap')
_uv.uv.foreach_set('vector', [0.375, 0.0, 0.625, 0.0, 0.625, 0.25, 0.375, 0.25, 0.375, 0.25, 0.625, 0.25, 0.625, 0.5, 0.375, 0.5, 0.375, 0.5, 0.625, 0.5, 0.625, 0.75, 0.375, 0.75, 0.375, 0.75, 0.625, 0.75, 0.625, 1.0, 0.375, 1.0, 0.125, 0.5, 0.375, 0.5, 0.375, 0.75, 0.125, 0.75, 0.625, 0.5, 0.875, 0.5, 0.875, 0.75, 0.625, 0.75])
me_cube_073.materials.append(mat_crate_a_wornedgegray)
me_cube_073.update()
me_cube_074 = bpy.data.meshes.new('Cube.074')
me_cube_074.from_pydata([(-0.08, -0.007, -0.015), (-0.08, -0.007, 0.015), (-0.08, 0.007, -0.015), (-0.08, 0.007, 0.015), (0.08, -0.007, -0.015), (0.08, -0.007, 0.015), (0.08, 0.007, -0.015), (0.08, 0.007, 0.015)], [], [(0, 1, 3, 2), (2, 3, 7, 6), (6, 7, 5, 4), (4, 5, 1, 0), (2, 6, 4, 0), (7, 3, 1, 5)])
_uv = me_cube_074.uv_layers.new(name='UVMap')
_uv.uv.foreach_set('vector', [0.375, 0.0, 0.625, 0.0, 0.625, 0.25, 0.375, 0.25, 0.375, 0.25, 0.625, 0.25, 0.625, 0.5, 0.375, 0.5, 0.375, 0.5, 0.625, 0.5, 0.625, 0.75, 0.375, 0.75, 0.375, 0.75, 0.625, 0.75, 0.625, 1.0, 0.375, 1.0, 0.125, 0.5, 0.375, 0.5, 0.375, 0.75, 0.125, 0.75, 0.625, 0.5, 0.875, 0.5, 0.875, 0.75, 0.625, 0.75])
me_cube_074.materials.append(mat_crate_a_darkrecess)
me_cube_074.update()
me_cube_075 = bpy.data.meshes.new('Cube.075')
me_cube_075.from_pydata([(-0.06, -0.007, -0.0175), (-0.06, -0.007, 0.0175), (-0.06, 0.007, -0.0175), (-0.06, 0.007, 0.0175), (0.06, -0.007, -0.0175), (0.06, -0.007, 0.0175), (0.06, 0.007, -0.0175), (0.06, 0.007, 0.0175)], [], [(0, 1, 3, 2), (2, 3, 7, 6), (6, 7, 5, 4), (4, 5, 1, 0), (2, 6, 4, 0), (7, 3, 1, 5)])
_uv = me_cube_075.uv_layers.new(name='UVMap')
_uv.uv.foreach_set('vector', [0.375, 0.0, 0.625, 0.0, 0.625, 0.25, 0.375, 0.25, 0.375, 0.25, 0.625, 0.25, 0.625, 0.5, 0.375, 0.5, 0.375, 0.5, 0.625, 0.5, 0.625, 0.75, 0.375, 0.75, 0.375, 0.75, 0.625, 0.75, 0.625, 1.0, 0.375, 1.0, 0.125, 0.5, 0.375, 0.5, 0.375, 0.75, 0.125, 0.75, 0.625, 0.5, 0.875, 0.5, 0.875, 0.75, 0.625, 0.75])
me_cube_075.materials.append(mat_crate_a_accentorange)
me_cube_075.update()

# ---- objects
ob_crate_a_root = bpy.data.objects.new('CRATE_A_ROOT', None)
ob_crate_a_mainbody = bpy.data.objects.new('CRATE_A_MainBody', me_cube_001)
ob_crate_a_topframe_frontbar = bpy.data.objects.new('CRATE_A_TopFrame_FrontBar', me_cube_002)
ob_crate_a_topframe_backbar = bpy.data.objects.new('CRATE_A_TopFrame_BackBar', me_cube_003)
ob_crate_a_topframe_leftbar = bpy.data.objects.new('CRATE_A_TopFrame_LeftBar', me_cube_004)
ob_crate_a_topframe_rightbar = bpy.data.objects.new('CRATE_A_TopFrame_RightBar', me_cube_005)
ob_crate_a_bottomframe_frontbar = bpy.data.objects.new('CRATE_A_BottomFrame_FrontBar', me_cube_006)
ob_crate_a_bottomframe_backbar = bpy.data.objects.new('CRATE_A_BottomFrame_BackBar', me_cube_007)
ob_crate_a_bottomframe_leftbar = bpy.data.objects.new('CRATE_A_BottomFrame_LeftBar', me_cube_008)
ob_crate_a_bottomframe_rightbar = bpy.data.objects.new('CRATE_A_BottomFrame_RightBar', me_cube_009)
ob_crate_a_cornerguard_front_left_bottom = bpy.data.objects.new('CRATE_A_CornerGuard_Front_Left_Bottom', me_cube_010)
ob_crate_a_cornerguard_front_left_top = bpy.data.objects.new('CRATE_A_CornerGuard_Front_Left_Top', me_cube_011)
ob_crate_a_cornerguard_back_left_bottom = bpy.data.objects.new('CRATE_A_CornerGuard_Back_Left_Bottom', me_cube_012)
ob_crate_a_cornerguard_back_left_top = bpy.data.objects.new('CRATE_A_CornerGuard_Back_Left_Top', me_cube_013)
ob_crate_a_cornerguard_front_right_bottom = bpy.data.objects.new('CRATE_A_CornerGuard_Front_Right_Bottom', me_cube_014)
ob_crate_a_cornerguard_front_right_top = bpy.data.objects.new('CRATE_A_CornerGuard_Front_Right_Top', me_cube_015)
ob_crate_a_cornerguard_back_right_bottom = bpy.data.objects.new('CRATE_A_CornerGuard_Back_Right_Bottom', me_cube_016)
ob_crate_a_cornerguard_back_right_top = bpy.data.objects.new('CRATE_A_CornerGuard_Back_Right_Top', me_cube_017)
ob_crate_a_frontinsetpanel_darkolive = bpy.data.objects.new('CRATE_A_FrontInsetPanel_DarkOlive', me_cube_018)
ob_crate_a_frontpanelframe_top = bpy.data.objects.new('CRATE_A_FrontPanelFrame_Top', me_cube_019)
ob_crate_a_frontpanelframe_bottom = bpy.data.objects.new('CRATE_A_FrontPanelFrame_Bottom', me_cube_020)
ob_crate_a_frontpanelframe_left = bpy.data.objects.new('CRATE_A_FrontPanelFrame_Left', me_cube_021)
ob_crate_a_frontpanelframe_right = bpy.data.objects.new('CRATE_A_FrontPanelFrame_Right', me_cube_022)
ob_crate_a_stencil57_block_5_0_0 = bpy.data.objects.new('CRATE_A_Stencil57_Block_5_0_0', me_cube_023)
ob_crate_a_stencil57_block_5_0_1 = bpy.data.objects.new('CRATE_A_Stencil57_Block_5_0_1', me_cube_024)
ob_crate_a_stencil57_block_5_0_2 = bpy.data.objects.new('CRATE_A_Stencil57_Block_5_0_2', me_cube_025)
ob_crate_a_stencil57_block_5_1_0 = bpy.data.objects.new('CRATE_A_Stencil57_Block_5_1_0', me_cube_026)
ob_crate_a_stencil57_block_5_2_0 = bpy.data.objects.new('CRATE_A_Stencil57_Block_5_2_0', me_cube_027)
ob_crate_a_stencil57_block_5_2_1 = bpy.data.objects.new('CRATE_A_Stencil57_Block_5_2_1', me_cube_028)
ob_crate_a_stencil57_block_5_2_2 = bpy.data.objects.new('CRATE_A_Stencil57_Block_5_2_2', me_cube_029)
ob_crate_a_stencil57_block_5_3_2 = bpy.data.objects.new('CRATE_A_Stencil57_Block_5_3_2', me_cube_030)
ob_crate_a_stencil57_block_5_4_0 = bpy.data.objects.new('CRATE_A_Stencil57_Block_5_4_0', me_cube_031)
ob_crate_a_stencil57_block_5_4_1 = bpy.data.objects.new('CRATE_A_Stencil57_Block_5_4_1', me_cube_032)
ob_crate_a_stencil57_block_5_4_2 = bpy.data.objects.new('CRATE_A_Stencil57_Block_5_4_2', me_cube_033)
ob_crate_a_stencil57_block_7_0_0 = bpy.data.objects.new('CRATE_A_Stencil57_Block_7_0_0', me_cube_034)
ob_crate_a_stencil57_block_7_0_1 = bpy.data.objects.new('CRATE_A_Stencil57_Block_7_0_1', me_cube_035)
ob_crate_a_stencil57_block_7_0_2 = bpy.data.objects.new('CRATE_A_Stencil57_Block_7_0_2', me_cube_036)
ob_crate_a_stencil57_block_7_1_2 = bpy.data.objects.new('CRATE_A_Stencil57_Block_7_1_2', me_cube_037)
ob_crate_a_stencil57_block_7_2_1 = bpy.data.objects.new('CRATE_A_Stencil57_Block_7_2_1', me_cube_038)
ob_crate_a_stencil57_block_7_3_1 = bpy.data.objects.new('CRATE_A_Stencil57_Block_7_3_1', me_cube_039)
ob_crate_a_stencil57_block_7_4_1 = bpy.data.objects.new('CRATE_A_Stencil57_Block_7_4_1', me_cube_040)
ob_crate_a_stencil57_weargap_green_01 = bpy.data.objects.new('CRATE_A_Stencil57_WearGap_Green_01', me_cube_041)
ob_crate_a_stencil57_weargap_green_02 = bpy.data.objects.new('CRATE_A_Stencil57_WearGap_Green_02', me_cube_042)
ob_crate_a_frontlatch_darkplate = bpy.data.objects.new('CRATE_A_FrontLatch_DarkPlate', me_cube_043)
ob_crate_a_frontlatch_wornhandle = bpy.data.objects.new('CRATE_A_FrontLatch_WornHandle', me_cube_044)
ob_crate_a_leftsidehandle_darkplate = bpy.data.objects.new('CRATE_A_LeftSideHandle_DarkPlate', me_cube_045)
ob_crate_a_leftsidehandle_recess = bpy.data.objects.new('CRATE_A_LeftSideHandle_Recess', me_cube_046)
ob_crate_a_leftsidehandle_worngrip = bpy.data.objects.new('CRATE_A_LeftSideHandle_WornGrip', me_cube_047)
ob_crate_a_rightsidehandle_darkplate = bpy.data.objects.new('CRATE_A_RightSideHandle_DarkPlate', me_cube_048)
ob_crate_a_rightsidehandle_recess = bpy.data.objects.new('CRATE_A_RightSideHandle_Recess', me_cube_049)
ob_crate_a_rightsidehandle_worngrip = bpy.data.objects.new('CRATE_A_RightSideHandle_WornGrip', me_cube_050)
ob_crate_a_toplidseam_frontstrip = bpy.data.objects.new('CRATE_A_TopLidSeam_FrontStrip', me_cube_051)
ob_crate_a_toplidseam_backstrip = bpy.data.objects.new('CRATE_A_TopLidSeam_BackStrip', me_cube_052)
ob_crate_a_toplidseam_leftstrip = bpy.data.objects.new('CRATE_A_TopLidSeam_LeftStrip', me_cube_053)
ob_crate_a_toplidseam_rightstrip = bpy.data.objects.new('CRATE_A_TopLidSeam_RightStrip', me_cube_054)
ob_crate_a_bolt_frontpanelframe = bpy.data.objects.new('CRATE_A_Bolt_FrontPanelFrame', me_cube_055)
ob_crate_a_bolt_frontpanelframe_001 = bpy.data.objects.new('CRATE_A_Bolt_FrontPanelFrame.001', me_cube_056)
ob_crate_a_bolt_frontpanelframe_002 = bpy.data.objects.new('CRATE_A_Bolt_FrontPanelFrame.002', me_cube_057)
ob_crate_a_bolt_frontpanelframe_003 = bpy.data.objects.new('CRATE_A_Bolt_FrontPanelFrame.003', me_cube_058)
ob_crate_a_bolt_topframecorner = bpy.data.objects.new('CRATE_A_Bolt_TopFrameCorner', me_cube_059)
ob_crate_a_bolt_topframecorner_001 = bpy.data.objects.new('CRATE_A_Bolt_TopFrameCorner.001', me_cube_060)
ob_crate_a_bolt_topframecorner_002 = bpy.data.objects.new('CRATE_A_Bolt_TopFrameCorner.002', me_cube_061)
ob_crate_a_bolt_topframecorner_003 = bpy.data.objects.new('CRATE_A_Bolt_TopFrameCorner.003', me_cube_062)
ob_crate_a_bolt_lefthandle = bpy.data.objects.new('CRATE_A_Bolt_LeftHandle', me_cube_063)
ob_crate_a_bolt_lefthandle_001 = bpy.data.objects.new('CRATE_A_Bolt_LeftHandle.001', me_cube_064)
ob_crate_a_bolt_lefthandle_002 = bpy.data.objects.new('CRATE_A_Bolt_LeftHandle.002', me_cube_065)
ob_crate_a_bolt_lefthandle_003 = bpy.data.objects.new('CRATE_A_Bolt_LeftHandle.003', me_cube_066)
ob_crate_a_bolt_righthandle = bpy.data.objects.new('CRATE_A_Bolt_RightHandle', me_cube_067)
ob_crate_a_bolt_righthandle_001 = bpy.data.objects.new('CRATE_A_Bolt_RightHandle.001', me_cube_068)
ob_crate_a_bolt_righthandle_002 = bpy.data.objects.new('CRATE_A_Bolt_RightHandle.002', me_cube_069)
ob_crate_a_bolt_righthandle_003 = bpy.data.objects.new('CRATE_A_Bolt_RightHandle.003', me_cube_070)
ob_crate_a_wear_topleftedgegray = bpy.data.objects.new('CRATE_A_Wear_TopLeftEdgeGray', me_cube_071)
ob_crate_a_wear_frontlowerscratch = bpy.data.objects.new('CRATE_A_Wear_FrontLowerScratch', me_cube_072)
ob_crate_a_wear_topsmallchip = bpy.data.objects.new('CRATE_A_Wear_TopSmallChip', me_cube_073)
ob_crate_a_wear_darkfrontscratch = bpy.data.objects.new('CRATE_A_Wear_DarkFrontScratch', me_cube_074)
ob_crate_a_wear_orangetinywarningmark = bpy.data.objects.new('CRATE_A_Wear_OrangeTinyWarningMark', me_cube_075)
ob_crate_a_preview_arealight = bpy.data.objects.new('CRATE_A_PREVIEW_AreaLight', light_area)
ob_crate_a_preview_camera = bpy.data.objects.new('CRATE_A_PREVIEW_Camera', cam_camera_001)

# ---- transforms, parenting, visibility, modifiers, constraints
ob_crate_a_root.location = (0.0, 0.0, 0.0)
ob_crate_a_root.empty_display_type = 'CUBE'
ob_crate_a_mainbody.parent = ob_crate_a_root
ob_crate_a_mainbody.location = (0.0, 0.0, 0.625)
_m = ob_crate_a_mainbody.modifiers.new('CRATE_A_small_flat_bevel', 'BEVEL')
_m.width = 0.035
_m.width_pct = 0.035
_m.harden_normals = True
_m = ob_crate_a_mainbody.modifiers.new('CRATE_A_weighted_normals', 'WEIGHTED_NORMAL')
_m.keep_sharp = True
ob_crate_a_topframe_frontbar.parent = ob_crate_a_root
ob_crate_a_topframe_frontbar.location = (0.0, -0.735, 1.205)
_m = ob_crate_a_topframe_frontbar.modifiers.new('CRATE_A_small_flat_bevel', 'BEVEL')
_m.width = 0.018
_m.width_pct = 0.018
_m.harden_normals = True
_m = ob_crate_a_topframe_frontbar.modifiers.new('CRATE_A_weighted_normals', 'WEIGHTED_NORMAL')
_m.keep_sharp = True
ob_crate_a_topframe_backbar.parent = ob_crate_a_root
ob_crate_a_topframe_backbar.location = (0.0, 0.735, 1.205)
_m = ob_crate_a_topframe_backbar.modifiers.new('CRATE_A_small_flat_bevel', 'BEVEL')
_m.width = 0.018
_m.width_pct = 0.018
_m.harden_normals = True
_m = ob_crate_a_topframe_backbar.modifiers.new('CRATE_A_weighted_normals', 'WEIGHTED_NORMAL')
_m.keep_sharp = True
ob_crate_a_topframe_leftbar.parent = ob_crate_a_root
ob_crate_a_topframe_leftbar.location = (-1.135, 0.0, 1.205)
_m = ob_crate_a_topframe_leftbar.modifiers.new('CRATE_A_small_flat_bevel', 'BEVEL')
_m.width = 0.018
_m.width_pct = 0.018
_m.harden_normals = True
_m = ob_crate_a_topframe_leftbar.modifiers.new('CRATE_A_weighted_normals', 'WEIGHTED_NORMAL')
_m.keep_sharp = True
ob_crate_a_topframe_rightbar.parent = ob_crate_a_root
ob_crate_a_topframe_rightbar.location = (1.135, 0.0, 1.205)
_m = ob_crate_a_topframe_rightbar.modifiers.new('CRATE_A_small_flat_bevel', 'BEVEL')
_m.width = 0.018
_m.width_pct = 0.018
_m.harden_normals = True
_m = ob_crate_a_topframe_rightbar.modifiers.new('CRATE_A_weighted_normals', 'WEIGHTED_NORMAL')
_m.keep_sharp = True
ob_crate_a_bottomframe_frontbar.parent = ob_crate_a_root
ob_crate_a_bottomframe_frontbar.location = (0.0, -0.735, 0.07)
_m = ob_crate_a_bottomframe_frontbar.modifiers.new('CRATE_A_small_flat_bevel', 'BEVEL')
_m.width = 0.018
_m.width_pct = 0.018
_m.harden_normals = True
_m = ob_crate_a_bottomframe_frontbar.modifiers.new('CRATE_A_weighted_normals', 'WEIGHTED_NORMAL')
_m.keep_sharp = True
ob_crate_a_bottomframe_backbar.parent = ob_crate_a_root
ob_crate_a_bottomframe_backbar.location = (0.0, 0.735, 0.07)
_m = ob_crate_a_bottomframe_backbar.modifiers.new('CRATE_A_small_flat_bevel', 'BEVEL')
_m.width = 0.018
_m.width_pct = 0.018
_m.harden_normals = True
_m = ob_crate_a_bottomframe_backbar.modifiers.new('CRATE_A_weighted_normals', 'WEIGHTED_NORMAL')
_m.keep_sharp = True
ob_crate_a_bottomframe_leftbar.parent = ob_crate_a_root
ob_crate_a_bottomframe_leftbar.location = (-1.135, 0.0, 0.07)
_m = ob_crate_a_bottomframe_leftbar.modifiers.new('CRATE_A_small_flat_bevel', 'BEVEL')
_m.width = 0.018
_m.width_pct = 0.018
_m.harden_normals = True
_m = ob_crate_a_bottomframe_leftbar.modifiers.new('CRATE_A_weighted_normals', 'WEIGHTED_NORMAL')
_m.keep_sharp = True
ob_crate_a_bottomframe_rightbar.parent = ob_crate_a_root
ob_crate_a_bottomframe_rightbar.location = (1.135, 0.0, 0.07)
_m = ob_crate_a_bottomframe_rightbar.modifiers.new('CRATE_A_small_flat_bevel', 'BEVEL')
_m.width = 0.018
_m.width_pct = 0.018
_m.harden_normals = True
_m = ob_crate_a_bottomframe_rightbar.modifiers.new('CRATE_A_weighted_normals', 'WEIGHTED_NORMAL')
_m.keep_sharp = True
ob_crate_a_cornerguard_front_left_bottom.parent = ob_crate_a_root
ob_crate_a_cornerguard_front_left_bottom.location = (-1.105, -0.705, 0.12)
_m = ob_crate_a_cornerguard_front_left_bottom.modifiers.new('CRATE_A_small_flat_bevel', 'BEVEL')
_m.width = 0.02
_m.width_pct = 0.02
_m.harden_normals = True
_m = ob_crate_a_cornerguard_front_left_bottom.modifiers.new('CRATE_A_weighted_normals', 'WEIGHTED_NORMAL')
_m.keep_sharp = True
ob_crate_a_cornerguard_front_left_top.parent = ob_crate_a_root
ob_crate_a_cornerguard_front_left_top.location = (-1.105, -0.705, 1.145)
_m = ob_crate_a_cornerguard_front_left_top.modifiers.new('CRATE_A_small_flat_bevel', 'BEVEL')
_m.width = 0.02
_m.width_pct = 0.02
_m.harden_normals = True
_m = ob_crate_a_cornerguard_front_left_top.modifiers.new('CRATE_A_weighted_normals', 'WEIGHTED_NORMAL')
_m.keep_sharp = True
ob_crate_a_cornerguard_back_left_bottom.parent = ob_crate_a_root
ob_crate_a_cornerguard_back_left_bottom.location = (-1.105, 0.705, 0.12)
_m = ob_crate_a_cornerguard_back_left_bottom.modifiers.new('CRATE_A_small_flat_bevel', 'BEVEL')
_m.width = 0.02
_m.width_pct = 0.02
_m.harden_normals = True
_m = ob_crate_a_cornerguard_back_left_bottom.modifiers.new('CRATE_A_weighted_normals', 'WEIGHTED_NORMAL')
_m.keep_sharp = True
ob_crate_a_cornerguard_back_left_top.parent = ob_crate_a_root
ob_crate_a_cornerguard_back_left_top.location = (-1.105, 0.705, 1.145)
_m = ob_crate_a_cornerguard_back_left_top.modifiers.new('CRATE_A_small_flat_bevel', 'BEVEL')
_m.width = 0.02
_m.width_pct = 0.02
_m.harden_normals = True
_m = ob_crate_a_cornerguard_back_left_top.modifiers.new('CRATE_A_weighted_normals', 'WEIGHTED_NORMAL')
_m.keep_sharp = True
ob_crate_a_cornerguard_front_right_bottom.parent = ob_crate_a_root
ob_crate_a_cornerguard_front_right_bottom.location = (1.105, -0.705, 0.12)
_m = ob_crate_a_cornerguard_front_right_bottom.modifiers.new('CRATE_A_small_flat_bevel', 'BEVEL')
_m.width = 0.02
_m.width_pct = 0.02
_m.harden_normals = True
_m = ob_crate_a_cornerguard_front_right_bottom.modifiers.new('CRATE_A_weighted_normals', 'WEIGHTED_NORMAL')
_m.keep_sharp = True
ob_crate_a_cornerguard_front_right_top.parent = ob_crate_a_root
ob_crate_a_cornerguard_front_right_top.location = (1.105, -0.705, 1.145)
_m = ob_crate_a_cornerguard_front_right_top.modifiers.new('CRATE_A_small_flat_bevel', 'BEVEL')
_m.width = 0.02
_m.width_pct = 0.02
_m.harden_normals = True
_m = ob_crate_a_cornerguard_front_right_top.modifiers.new('CRATE_A_weighted_normals', 'WEIGHTED_NORMAL')
_m.keep_sharp = True
ob_crate_a_cornerguard_back_right_bottom.parent = ob_crate_a_root
ob_crate_a_cornerguard_back_right_bottom.location = (1.105, 0.705, 0.12)
_m = ob_crate_a_cornerguard_back_right_bottom.modifiers.new('CRATE_A_small_flat_bevel', 'BEVEL')
_m.width = 0.02
_m.width_pct = 0.02
_m.harden_normals = True
_m = ob_crate_a_cornerguard_back_right_bottom.modifiers.new('CRATE_A_weighted_normals', 'WEIGHTED_NORMAL')
_m.keep_sharp = True
ob_crate_a_cornerguard_back_right_top.parent = ob_crate_a_root
ob_crate_a_cornerguard_back_right_top.location = (1.105, 0.705, 1.145)
_m = ob_crate_a_cornerguard_back_right_top.modifiers.new('CRATE_A_small_flat_bevel', 'BEVEL')
_m.width = 0.02
_m.width_pct = 0.02
_m.harden_normals = True
_m = ob_crate_a_cornerguard_back_right_top.modifiers.new('CRATE_A_weighted_normals', 'WEIGHTED_NORMAL')
_m.keep_sharp = True
ob_crate_a_frontinsetpanel_darkolive.parent = ob_crate_a_root
ob_crate_a_frontinsetpanel_darkolive.location = (0.0, -0.818, 0.68)
_m = ob_crate_a_frontinsetpanel_darkolive.modifiers.new('CRATE_A_small_flat_bevel', 'BEVEL')
_m.width = 0.01
_m.width_pct = 0.01
_m.harden_normals = True
_m = ob_crate_a_frontinsetpanel_darkolive.modifiers.new('CRATE_A_weighted_normals', 'WEIGHTED_NORMAL')
_m.keep_sharp = True
ob_crate_a_frontpanelframe_top.parent = ob_crate_a_root
ob_crate_a_frontpanelframe_top.location = (0.0, -0.826, 1.055)
_m = ob_crate_a_frontpanelframe_top.modifiers.new('CRATE_A_small_flat_bevel', 'BEVEL')
_m.width = 0.01
_m.width_pct = 0.01
_m.harden_normals = True
_m = ob_crate_a_frontpanelframe_top.modifiers.new('CRATE_A_weighted_normals', 'WEIGHTED_NORMAL')
_m.keep_sharp = True
ob_crate_a_frontpanelframe_bottom.parent = ob_crate_a_root
ob_crate_a_frontpanelframe_bottom.location = (0.0, -0.826, 0.305)
_m = ob_crate_a_frontpanelframe_bottom.modifiers.new('CRATE_A_small_flat_bevel', 'BEVEL')
_m.width = 0.01
_m.width_pct = 0.01
_m.harden_normals = True
_m = ob_crate_a_frontpanelframe_bottom.modifiers.new('CRATE_A_weighted_normals', 'WEIGHTED_NORMAL')
_m.keep_sharp = True
ob_crate_a_frontpanelframe_left.parent = ob_crate_a_root
ob_crate_a_frontpanelframe_left.location = (-0.775, -0.826, 0.68)
_m = ob_crate_a_frontpanelframe_left.modifiers.new('CRATE_A_small_flat_bevel', 'BEVEL')
_m.width = 0.01
_m.width_pct = 0.01
_m.harden_normals = True
_m = ob_crate_a_frontpanelframe_left.modifiers.new('CRATE_A_weighted_normals', 'WEIGHTED_NORMAL')
_m.keep_sharp = True
ob_crate_a_frontpanelframe_right.parent = ob_crate_a_root
ob_crate_a_frontpanelframe_right.location = (0.775, -0.826, 0.68)
_m = ob_crate_a_frontpanelframe_right.modifiers.new('CRATE_A_small_flat_bevel', 'BEVEL')
_m.width = 0.01
_m.width_pct = 0.01
_m.harden_normals = True
_m = ob_crate_a_frontpanelframe_right.modifiers.new('CRATE_A_weighted_normals', 'WEIGHTED_NORMAL')
_m.keep_sharp = True
ob_crate_a_stencil57_block_5_0_0.parent = ob_crate_a_root
ob_crate_a_stencil57_block_5_0_0.location = (-0.269, -0.852, 0.794)
_m = ob_crate_a_stencil57_block_5_0_0.modifiers.new('CRATE_A_small_flat_bevel', 'BEVEL')
_m.width = 0.001
_m.width_pct = 0.001
_m.harden_normals = True
_m = ob_crate_a_stencil57_block_5_0_0.modifiers.new('CRATE_A_weighted_normals', 'WEIGHTED_NORMAL')
_m.keep_sharp = True
ob_crate_a_stencil57_block_5_0_1.parent = ob_crate_a_root
ob_crate_a_stencil57_block_5_0_1.location = (-0.182, -0.852, 0.794)
_m = ob_crate_a_stencil57_block_5_0_1.modifiers.new('CRATE_A_small_flat_bevel', 'BEVEL')
_m.width = 0.001
_m.width_pct = 0.001
_m.harden_normals = True
_m = ob_crate_a_stencil57_block_5_0_1.modifiers.new('CRATE_A_weighted_normals', 'WEIGHTED_NORMAL')
_m.keep_sharp = True
ob_crate_a_stencil57_block_5_0_2.parent = ob_crate_a_root
ob_crate_a_stencil57_block_5_0_2.location = (-0.095, -0.852, 0.794)
_m = ob_crate_a_stencil57_block_5_0_2.modifiers.new('CRATE_A_small_flat_bevel', 'BEVEL')
_m.width = 0.001
_m.width_pct = 0.001
_m.harden_normals = True
_m = ob_crate_a_stencil57_block_5_0_2.modifiers.new('CRATE_A_weighted_normals', 'WEIGHTED_NORMAL')
_m.keep_sharp = True
ob_crate_a_stencil57_block_5_1_0.parent = ob_crate_a_root
ob_crate_a_stencil57_block_5_1_0.location = (-0.269, -0.852, 0.707)
_m = ob_crate_a_stencil57_block_5_1_0.modifiers.new('CRATE_A_small_flat_bevel', 'BEVEL')
_m.width = 0.001
_m.width_pct = 0.001
_m.harden_normals = True
_m = ob_crate_a_stencil57_block_5_1_0.modifiers.new('CRATE_A_weighted_normals', 'WEIGHTED_NORMAL')
_m.keep_sharp = True
ob_crate_a_stencil57_block_5_2_0.parent = ob_crate_a_root
ob_crate_a_stencil57_block_5_2_0.location = (-0.269, -0.852, 0.62)
_m = ob_crate_a_stencil57_block_5_2_0.modifiers.new('CRATE_A_small_flat_bevel', 'BEVEL')
_m.width = 0.001
_m.width_pct = 0.001
_m.harden_normals = True
_m = ob_crate_a_stencil57_block_5_2_0.modifiers.new('CRATE_A_weighted_normals', 'WEIGHTED_NORMAL')
_m.keep_sharp = True
ob_crate_a_stencil57_block_5_2_1.parent = ob_crate_a_root
ob_crate_a_stencil57_block_5_2_1.location = (-0.182, -0.852, 0.62)
_m = ob_crate_a_stencil57_block_5_2_1.modifiers.new('CRATE_A_small_flat_bevel', 'BEVEL')
_m.width = 0.001
_m.width_pct = 0.001
_m.harden_normals = True
_m = ob_crate_a_stencil57_block_5_2_1.modifiers.new('CRATE_A_weighted_normals', 'WEIGHTED_NORMAL')
_m.keep_sharp = True
ob_crate_a_stencil57_block_5_2_2.parent = ob_crate_a_root
ob_crate_a_stencil57_block_5_2_2.location = (-0.095, -0.852, 0.62)
_m = ob_crate_a_stencil57_block_5_2_2.modifiers.new('CRATE_A_small_flat_bevel', 'BEVEL')
_m.width = 0.001
_m.width_pct = 0.001
_m.harden_normals = True
_m = ob_crate_a_stencil57_block_5_2_2.modifiers.new('CRATE_A_weighted_normals', 'WEIGHTED_NORMAL')
_m.keep_sharp = True
ob_crate_a_stencil57_block_5_3_2.parent = ob_crate_a_root
ob_crate_a_stencil57_block_5_3_2.location = (-0.095, -0.852, 0.533)
_m = ob_crate_a_stencil57_block_5_3_2.modifiers.new('CRATE_A_small_flat_bevel', 'BEVEL')
_m.width = 0.001
_m.width_pct = 0.001
_m.harden_normals = True
_m = ob_crate_a_stencil57_block_5_3_2.modifiers.new('CRATE_A_weighted_normals', 'WEIGHTED_NORMAL')
_m.keep_sharp = True
ob_crate_a_stencil57_block_5_4_0.parent = ob_crate_a_root
ob_crate_a_stencil57_block_5_4_0.location = (-0.269, -0.852, 0.446)
_m = ob_crate_a_stencil57_block_5_4_0.modifiers.new('CRATE_A_small_flat_bevel', 'BEVEL')
_m.width = 0.001
_m.width_pct = 0.001
_m.harden_normals = True
_m = ob_crate_a_stencil57_block_5_4_0.modifiers.new('CRATE_A_weighted_normals', 'WEIGHTED_NORMAL')
_m.keep_sharp = True
ob_crate_a_stencil57_block_5_4_1.parent = ob_crate_a_root
ob_crate_a_stencil57_block_5_4_1.location = (-0.182, -0.852, 0.446)
_m = ob_crate_a_stencil57_block_5_4_1.modifiers.new('CRATE_A_small_flat_bevel', 'BEVEL')
_m.width = 0.001
_m.width_pct = 0.001
_m.harden_normals = True
_m = ob_crate_a_stencil57_block_5_4_1.modifiers.new('CRATE_A_weighted_normals', 'WEIGHTED_NORMAL')
_m.keep_sharp = True
ob_crate_a_stencil57_block_5_4_2.parent = ob_crate_a_root
ob_crate_a_stencil57_block_5_4_2.location = (-0.095, -0.852, 0.446)
_m = ob_crate_a_stencil57_block_5_4_2.modifiers.new('CRATE_A_small_flat_bevel', 'BEVEL')
_m.width = 0.001
_m.width_pct = 0.001
_m.harden_normals = True
_m = ob_crate_a_stencil57_block_5_4_2.modifiers.new('CRATE_A_weighted_normals', 'WEIGHTED_NORMAL')
_m.keep_sharp = True
ob_crate_a_stencil57_block_7_0_0.parent = ob_crate_a_root
ob_crate_a_stencil57_block_7_0_0.location = (0.095, -0.852, 0.794)
_m = ob_crate_a_stencil57_block_7_0_0.modifiers.new('CRATE_A_small_flat_bevel', 'BEVEL')
_m.width = 0.001
_m.width_pct = 0.001
_m.harden_normals = True
_m = ob_crate_a_stencil57_block_7_0_0.modifiers.new('CRATE_A_weighted_normals', 'WEIGHTED_NORMAL')
_m.keep_sharp = True
ob_crate_a_stencil57_block_7_0_1.parent = ob_crate_a_root
ob_crate_a_stencil57_block_7_0_1.location = (0.182, -0.852, 0.794)
_m = ob_crate_a_stencil57_block_7_0_1.modifiers.new('CRATE_A_small_flat_bevel', 'BEVEL')
_m.width = 0.001
_m.width_pct = 0.001
_m.harden_normals = True
_m = ob_crate_a_stencil57_block_7_0_1.modifiers.new('CRATE_A_weighted_normals', 'WEIGHTED_NORMAL')
_m.keep_sharp = True
ob_crate_a_stencil57_block_7_0_2.parent = ob_crate_a_root
ob_crate_a_stencil57_block_7_0_2.location = (0.269, -0.852, 0.794)
_m = ob_crate_a_stencil57_block_7_0_2.modifiers.new('CRATE_A_small_flat_bevel', 'BEVEL')
_m.width = 0.001
_m.width_pct = 0.001
_m.harden_normals = True
_m = ob_crate_a_stencil57_block_7_0_2.modifiers.new('CRATE_A_weighted_normals', 'WEIGHTED_NORMAL')
_m.keep_sharp = True
ob_crate_a_stencil57_block_7_1_2.parent = ob_crate_a_root
ob_crate_a_stencil57_block_7_1_2.location = (0.269, -0.852, 0.707)
_m = ob_crate_a_stencil57_block_7_1_2.modifiers.new('CRATE_A_small_flat_bevel', 'BEVEL')
_m.width = 0.001
_m.width_pct = 0.001
_m.harden_normals = True
_m = ob_crate_a_stencil57_block_7_1_2.modifiers.new('CRATE_A_weighted_normals', 'WEIGHTED_NORMAL')
_m.keep_sharp = True
ob_crate_a_stencil57_block_7_2_1.parent = ob_crate_a_root
ob_crate_a_stencil57_block_7_2_1.location = (0.182, -0.852, 0.62)
_m = ob_crate_a_stencil57_block_7_2_1.modifiers.new('CRATE_A_small_flat_bevel', 'BEVEL')
_m.width = 0.001
_m.width_pct = 0.001
_m.harden_normals = True
_m = ob_crate_a_stencil57_block_7_2_1.modifiers.new('CRATE_A_weighted_normals', 'WEIGHTED_NORMAL')
_m.keep_sharp = True
ob_crate_a_stencil57_block_7_3_1.parent = ob_crate_a_root
ob_crate_a_stencil57_block_7_3_1.location = (0.182, -0.852, 0.533)
_m = ob_crate_a_stencil57_block_7_3_1.modifiers.new('CRATE_A_small_flat_bevel', 'BEVEL')
_m.width = 0.001
_m.width_pct = 0.001
_m.harden_normals = True
_m = ob_crate_a_stencil57_block_7_3_1.modifiers.new('CRATE_A_weighted_normals', 'WEIGHTED_NORMAL')
_m.keep_sharp = True
ob_crate_a_stencil57_block_7_4_1.parent = ob_crate_a_root
ob_crate_a_stencil57_block_7_4_1.location = (0.182, -0.852, 0.446)
_m = ob_crate_a_stencil57_block_7_4_1.modifiers.new('CRATE_A_small_flat_bevel', 'BEVEL')
_m.width = 0.001
_m.width_pct = 0.001
_m.harden_normals = True
_m = ob_crate_a_stencil57_block_7_4_1.modifiers.new('CRATE_A_weighted_normals', 'WEIGHTED_NORMAL')
_m.keep_sharp = True
ob_crate_a_stencil57_weargap_green_01.parent = ob_crate_a_root
ob_crate_a_stencil57_weargap_green_01.location = (-0.165, -0.863, 0.705)
ob_crate_a_stencil57_weargap_green_02.parent = ob_crate_a_root
ob_crate_a_stencil57_weargap_green_02.location = (0.21, -0.863, 0.54)
ob_crate_a_frontlatch_darkplate.parent = ob_crate_a_root
ob_crate_a_frontlatch_darkplate.location = (0.0, -0.852, 0.265)
_m = ob_crate_a_frontlatch_darkplate.modifiers.new('CRATE_A_small_flat_bevel', 'BEVEL')
_m.width = 0.01
_m.width_pct = 0.01
_m.harden_normals = True
_m = ob_crate_a_frontlatch_darkplate.modifiers.new('CRATE_A_weighted_normals', 'WEIGHTED_NORMAL')
_m.keep_sharp = True
ob_crate_a_frontlatch_wornhandle.parent = ob_crate_a_root
ob_crate_a_frontlatch_wornhandle.location = (0.0, -0.888, 0.265)
_m = ob_crate_a_frontlatch_wornhandle.modifiers.new('CRATE_A_small_flat_bevel', 'BEVEL')
_m.width = 0.004
_m.width_pct = 0.004
_m.harden_normals = True
_m = ob_crate_a_frontlatch_wornhandle.modifiers.new('CRATE_A_weighted_normals', 'WEIGHTED_NORMAL')
_m.keep_sharp = True
ob_crate_a_leftsidehandle_darkplate.parent = ob_crate_a_root
ob_crate_a_leftsidehandle_darkplate.location = (-1.226, 0.0, 0.66)
_m = ob_crate_a_leftsidehandle_darkplate.modifiers.new('CRATE_A_small_flat_bevel', 'BEVEL')
_m.width = 0.01
_m.width_pct = 0.01
_m.harden_normals = True
_m = ob_crate_a_leftsidehandle_darkplate.modifiers.new('CRATE_A_weighted_normals', 'WEIGHTED_NORMAL')
_m.keep_sharp = True
ob_crate_a_leftsidehandle_recess.parent = ob_crate_a_root
ob_crate_a_leftsidehandle_recess.location = (-1.238, 0.0, 0.66)
_m = ob_crate_a_leftsidehandle_recess.modifiers.new('CRATE_A_small_flat_bevel', 'BEVEL')
_m.width = 0.004
_m.width_pct = 0.004
_m.harden_normals = True
_m = ob_crate_a_leftsidehandle_recess.modifiers.new('CRATE_A_weighted_normals', 'WEIGHTED_NORMAL')
_m.keep_sharp = True
ob_crate_a_leftsidehandle_worngrip.parent = ob_crate_a_root
ob_crate_a_leftsidehandle_worngrip.location = (-1.256, 0.0, 0.66)
_m = ob_crate_a_leftsidehandle_worngrip.modifiers.new('CRATE_A_small_flat_bevel', 'BEVEL')
_m.width = 0.003
_m.width_pct = 0.003
_m.harden_normals = True
_m = ob_crate_a_leftsidehandle_worngrip.modifiers.new('CRATE_A_weighted_normals', 'WEIGHTED_NORMAL')
_m.keep_sharp = True
ob_crate_a_rightsidehandle_darkplate.parent = ob_crate_a_root
ob_crate_a_rightsidehandle_darkplate.location = (1.226, 0.0, 0.66)
_m = ob_crate_a_rightsidehandle_darkplate.modifiers.new('CRATE_A_small_flat_bevel', 'BEVEL')
_m.width = 0.01
_m.width_pct = 0.01
_m.harden_normals = True
_m = ob_crate_a_rightsidehandle_darkplate.modifiers.new('CRATE_A_weighted_normals', 'WEIGHTED_NORMAL')
_m.keep_sharp = True
ob_crate_a_rightsidehandle_recess.parent = ob_crate_a_root
ob_crate_a_rightsidehandle_recess.location = (1.238, 0.0, 0.66)
_m = ob_crate_a_rightsidehandle_recess.modifiers.new('CRATE_A_small_flat_bevel', 'BEVEL')
_m.width = 0.004
_m.width_pct = 0.004
_m.harden_normals = True
_m = ob_crate_a_rightsidehandle_recess.modifiers.new('CRATE_A_weighted_normals', 'WEIGHTED_NORMAL')
_m.keep_sharp = True
ob_crate_a_rightsidehandle_worngrip.parent = ob_crate_a_root
ob_crate_a_rightsidehandle_worngrip.location = (1.256, 0.0, 0.66)
_m = ob_crate_a_rightsidehandle_worngrip.modifiers.new('CRATE_A_small_flat_bevel', 'BEVEL')
_m.width = 0.003
_m.width_pct = 0.003
_m.harden_normals = True
_m = ob_crate_a_rightsidehandle_worngrip.modifiers.new('CRATE_A_weighted_normals', 'WEIGHTED_NORMAL')
_m.keep_sharp = True
ob_crate_a_toplidseam_frontstrip.parent = ob_crate_a_root
ob_crate_a_toplidseam_frontstrip.location = (0.0, -0.475, 1.273)
_m = ob_crate_a_toplidseam_frontstrip.modifiers.new('CRATE_A_small_flat_bevel', 'BEVEL')
_m.width = 0.004
_m.width_pct = 0.004
_m.harden_normals = True
_m = ob_crate_a_toplidseam_frontstrip.modifiers.new('CRATE_A_weighted_normals', 'WEIGHTED_NORMAL')
_m.keep_sharp = True
ob_crate_a_toplidseam_backstrip.parent = ob_crate_a_root
ob_crate_a_toplidseam_backstrip.location = (0.0, 0.475, 1.273)
_m = ob_crate_a_toplidseam_backstrip.modifiers.new('CRATE_A_small_flat_bevel', 'BEVEL')
_m.width = 0.004
_m.width_pct = 0.004
_m.harden_normals = True
_m = ob_crate_a_toplidseam_backstrip.modifiers.new('CRATE_A_weighted_normals', 'WEIGHTED_NORMAL')
_m.keep_sharp = True
ob_crate_a_toplidseam_leftstrip.parent = ob_crate_a_root
ob_crate_a_toplidseam_leftstrip.location = (-0.775, 0.0, 1.273)
_m = ob_crate_a_toplidseam_leftstrip.modifiers.new('CRATE_A_small_flat_bevel', 'BEVEL')
_m.width = 0.004
_m.width_pct = 0.004
_m.harden_normals = True
_m = ob_crate_a_toplidseam_leftstrip.modifiers.new('CRATE_A_weighted_normals', 'WEIGHTED_NORMAL')
_m.keep_sharp = True
ob_crate_a_toplidseam_rightstrip.parent = ob_crate_a_root
ob_crate_a_toplidseam_rightstrip.location = (0.775, 0.0, 1.273)
_m = ob_crate_a_toplidseam_rightstrip.modifiers.new('CRATE_A_small_flat_bevel', 'BEVEL')
_m.width = 0.004
_m.width_pct = 0.004
_m.harden_normals = True
_m = ob_crate_a_toplidseam_rightstrip.modifiers.new('CRATE_A_weighted_normals', 'WEIGHTED_NORMAL')
_m.keep_sharp = True
ob_crate_a_bolt_frontpanelframe.parent = ob_crate_a_root
ob_crate_a_bolt_frontpanelframe.location = (-0.645, -0.886, 0.425)
_m = ob_crate_a_bolt_frontpanelframe.modifiers.new('CRATE_A_small_flat_bevel', 'BEVEL')
_m.width = 0.005
_m.width_pct = 0.005
_m.harden_normals = True
_m = ob_crate_a_bolt_frontpanelframe.modifiers.new('CRATE_A_weighted_normals', 'WEIGHTED_NORMAL')
_m.keep_sharp = True
ob_crate_a_bolt_frontpanelframe_001.parent = ob_crate_a_root
ob_crate_a_bolt_frontpanelframe_001.location = (-0.645, -0.886, 0.935)
_m = ob_crate_a_bolt_frontpanelframe_001.modifiers.new('CRATE_A_small_flat_bevel', 'BEVEL')
_m.width = 0.005
_m.width_pct = 0.005
_m.harden_normals = True
_m = ob_crate_a_bolt_frontpanelframe_001.modifiers.new('CRATE_A_weighted_normals', 'WEIGHTED_NORMAL')
_m.keep_sharp = True
ob_crate_a_bolt_frontpanelframe_002.parent = ob_crate_a_root
ob_crate_a_bolt_frontpanelframe_002.location = (0.645, -0.886, 0.425)
_m = ob_crate_a_bolt_frontpanelframe_002.modifiers.new('CRATE_A_small_flat_bevel', 'BEVEL')
_m.width = 0.005
_m.width_pct = 0.005
_m.harden_normals = True
_m = ob_crate_a_bolt_frontpanelframe_002.modifiers.new('CRATE_A_weighted_normals', 'WEIGHTED_NORMAL')
_m.keep_sharp = True
ob_crate_a_bolt_frontpanelframe_003.parent = ob_crate_a_root
ob_crate_a_bolt_frontpanelframe_003.location = (0.645, -0.886, 0.935)
_m = ob_crate_a_bolt_frontpanelframe_003.modifiers.new('CRATE_A_small_flat_bevel', 'BEVEL')
_m.width = 0.005
_m.width_pct = 0.005
_m.harden_normals = True
_m = ob_crate_a_bolt_frontpanelframe_003.modifiers.new('CRATE_A_weighted_normals', 'WEIGHTED_NORMAL')
_m.keep_sharp = True
ob_crate_a_bolt_topframecorner.parent = ob_crate_a_root
ob_crate_a_bolt_topframecorner.location = (-0.95, -0.6, 1.305)
_m = ob_crate_a_bolt_topframecorner.modifiers.new('CRATE_A_small_flat_bevel', 'BEVEL')
_m.width = 0.005
_m.width_pct = 0.005
_m.harden_normals = True
_m = ob_crate_a_bolt_topframecorner.modifiers.new('CRATE_A_weighted_normals', 'WEIGHTED_NORMAL')
_m.keep_sharp = True
ob_crate_a_bolt_topframecorner_001.parent = ob_crate_a_root
ob_crate_a_bolt_topframecorner_001.location = (-0.95, 0.6, 1.305)
_m = ob_crate_a_bolt_topframecorner_001.modifiers.new('CRATE_A_small_flat_bevel', 'BEVEL')
_m.width = 0.005
_m.width_pct = 0.005
_m.harden_normals = True
_m = ob_crate_a_bolt_topframecorner_001.modifiers.new('CRATE_A_weighted_normals', 'WEIGHTED_NORMAL')
_m.keep_sharp = True
ob_crate_a_bolt_topframecorner_002.parent = ob_crate_a_root
ob_crate_a_bolt_topframecorner_002.location = (0.95, -0.6, 1.305)
_m = ob_crate_a_bolt_topframecorner_002.modifiers.new('CRATE_A_small_flat_bevel', 'BEVEL')
_m.width = 0.005
_m.width_pct = 0.005
_m.harden_normals = True
_m = ob_crate_a_bolt_topframecorner_002.modifiers.new('CRATE_A_weighted_normals', 'WEIGHTED_NORMAL')
_m.keep_sharp = True
ob_crate_a_bolt_topframecorner_003.parent = ob_crate_a_root
ob_crate_a_bolt_topframecorner_003.location = (0.95, 0.6, 1.305)
_m = ob_crate_a_bolt_topframecorner_003.modifiers.new('CRATE_A_small_flat_bevel', 'BEVEL')
_m.width = 0.005
_m.width_pct = 0.005
_m.harden_normals = True
_m = ob_crate_a_bolt_topframecorner_003.modifiers.new('CRATE_A_weighted_normals', 'WEIGHTED_NORMAL')
_m.keep_sharp = True
ob_crate_a_bolt_lefthandle.parent = ob_crate_a_root
ob_crate_a_bolt_lefthandle.location = (-1.255, -0.17, 0.56)
_m = ob_crate_a_bolt_lefthandle.modifiers.new('CRATE_A_small_flat_bevel', 'BEVEL')
_m.width = 0.004
_m.width_pct = 0.004
_m.harden_normals = True
_m = ob_crate_a_bolt_lefthandle.modifiers.new('CRATE_A_weighted_normals', 'WEIGHTED_NORMAL')
_m.keep_sharp = True
ob_crate_a_bolt_lefthandle_001.parent = ob_crate_a_root
ob_crate_a_bolt_lefthandle_001.location = (-1.255, -0.17, 0.76)
_m = ob_crate_a_bolt_lefthandle_001.modifiers.new('CRATE_A_small_flat_bevel', 'BEVEL')
_m.width = 0.004
_m.width_pct = 0.004
_m.harden_normals = True
_m = ob_crate_a_bolt_lefthandle_001.modifiers.new('CRATE_A_weighted_normals', 'WEIGHTED_NORMAL')
_m.keep_sharp = True
ob_crate_a_bolt_lefthandle_002.parent = ob_crate_a_root
ob_crate_a_bolt_lefthandle_002.location = (-1.255, 0.17, 0.56)
_m = ob_crate_a_bolt_lefthandle_002.modifiers.new('CRATE_A_small_flat_bevel', 'BEVEL')
_m.width = 0.004
_m.width_pct = 0.004
_m.harden_normals = True
_m = ob_crate_a_bolt_lefthandle_002.modifiers.new('CRATE_A_weighted_normals', 'WEIGHTED_NORMAL')
_m.keep_sharp = True
ob_crate_a_bolt_lefthandle_003.parent = ob_crate_a_root
ob_crate_a_bolt_lefthandle_003.location = (-1.255, 0.17, 0.76)
_m = ob_crate_a_bolt_lefthandle_003.modifiers.new('CRATE_A_small_flat_bevel', 'BEVEL')
_m.width = 0.004
_m.width_pct = 0.004
_m.harden_normals = True
_m = ob_crate_a_bolt_lefthandle_003.modifiers.new('CRATE_A_weighted_normals', 'WEIGHTED_NORMAL')
_m.keep_sharp = True
ob_crate_a_bolt_righthandle.parent = ob_crate_a_root
ob_crate_a_bolt_righthandle.location = (1.255, -0.17, 0.56)
_m = ob_crate_a_bolt_righthandle.modifiers.new('CRATE_A_small_flat_bevel', 'BEVEL')
_m.width = 0.004
_m.width_pct = 0.004
_m.harden_normals = True
_m = ob_crate_a_bolt_righthandle.modifiers.new('CRATE_A_weighted_normals', 'WEIGHTED_NORMAL')
_m.keep_sharp = True
ob_crate_a_bolt_righthandle_001.parent = ob_crate_a_root
ob_crate_a_bolt_righthandle_001.location = (1.255, -0.17, 0.76)
_m = ob_crate_a_bolt_righthandle_001.modifiers.new('CRATE_A_small_flat_bevel', 'BEVEL')
_m.width = 0.004
_m.width_pct = 0.004
_m.harden_normals = True
_m = ob_crate_a_bolt_righthandle_001.modifiers.new('CRATE_A_weighted_normals', 'WEIGHTED_NORMAL')
_m.keep_sharp = True
ob_crate_a_bolt_righthandle_002.parent = ob_crate_a_root
ob_crate_a_bolt_righthandle_002.location = (1.255, 0.17, 0.56)
_m = ob_crate_a_bolt_righthandle_002.modifiers.new('CRATE_A_small_flat_bevel', 'BEVEL')
_m.width = 0.004
_m.width_pct = 0.004
_m.harden_normals = True
_m = ob_crate_a_bolt_righthandle_002.modifiers.new('CRATE_A_weighted_normals', 'WEIGHTED_NORMAL')
_m.keep_sharp = True
ob_crate_a_bolt_righthandle_003.parent = ob_crate_a_root
ob_crate_a_bolt_righthandle_003.location = (1.255, 0.17, 0.76)
_m = ob_crate_a_bolt_righthandle_003.modifiers.new('CRATE_A_small_flat_bevel', 'BEVEL')
_m.width = 0.004
_m.width_pct = 0.004
_m.harden_normals = True
_m = ob_crate_a_bolt_righthandle_003.modifiers.new('CRATE_A_weighted_normals', 'WEIGHTED_NORMAL')
_m.keep_sharp = True
ob_crate_a_wear_topleftedgegray.parent = ob_crate_a_root
ob_crate_a_wear_topleftedgegray.location = (-0.72, -0.872, 1.08)
ob_crate_a_wear_frontlowerscratch.parent = ob_crate_a_root
ob_crate_a_wear_frontlowerscratch.location = (0.62, -0.872, 0.36)
ob_crate_a_wear_topsmallchip.parent = ob_crate_a_root
ob_crate_a_wear_topsmallchip.location = (0.38, -0.28, 1.316)
ob_crate_a_wear_darkfrontscratch.parent = ob_crate_a_root
ob_crate_a_wear_darkfrontscratch.location = (-0.52, -0.873, 0.91)
ob_crate_a_wear_orangetinywarningmark.parent = ob_crate_a_root
ob_crate_a_wear_orangetinywarningmark.location = (0.53, -0.874, 1.02)
ob_crate_a_preview_arealight.location = (-3.0, -3.2, 4.2)
ob_crate_a_preview_camera.location = (3.1, -3.0, 2.0)
ob_crate_a_preview_camera.rotation_euler = (1.082, 0.0, 0.7505)

# ---- collection membership
col_collection.objects.link(ob_crate_a_root)
col_collection.objects.link(ob_crate_a_mainbody)
col_collection.objects.link(ob_crate_a_topframe_frontbar)
col_collection.objects.link(ob_crate_a_topframe_backbar)
col_collection.objects.link(ob_crate_a_topframe_leftbar)
col_collection.objects.link(ob_crate_a_topframe_rightbar)
col_collection.objects.link(ob_crate_a_bottomframe_frontbar)
col_collection.objects.link(ob_crate_a_bottomframe_backbar)
col_collection.objects.link(ob_crate_a_bottomframe_leftbar)
col_collection.objects.link(ob_crate_a_bottomframe_rightbar)
col_collection.objects.link(ob_crate_a_cornerguard_front_left_bottom)
col_collection.objects.link(ob_crate_a_cornerguard_front_left_top)
col_collection.objects.link(ob_crate_a_cornerguard_back_left_bottom)
col_collection.objects.link(ob_crate_a_cornerguard_back_left_top)
col_collection.objects.link(ob_crate_a_cornerguard_front_right_bottom)
col_collection.objects.link(ob_crate_a_cornerguard_front_right_top)
col_collection.objects.link(ob_crate_a_cornerguard_back_right_bottom)
col_collection.objects.link(ob_crate_a_cornerguard_back_right_top)
col_collection.objects.link(ob_crate_a_frontinsetpanel_darkolive)
col_collection.objects.link(ob_crate_a_frontpanelframe_top)
col_collection.objects.link(ob_crate_a_frontpanelframe_bottom)
col_collection.objects.link(ob_crate_a_frontpanelframe_left)
col_collection.objects.link(ob_crate_a_frontpanelframe_right)
col_collection.objects.link(ob_crate_a_stencil57_block_5_0_0)
col_collection.objects.link(ob_crate_a_stencil57_block_5_0_1)
col_collection.objects.link(ob_crate_a_stencil57_block_5_0_2)
col_collection.objects.link(ob_crate_a_stencil57_block_5_1_0)
col_collection.objects.link(ob_crate_a_stencil57_block_5_2_0)
col_collection.objects.link(ob_crate_a_stencil57_block_5_2_1)
col_collection.objects.link(ob_crate_a_stencil57_block_5_2_2)
col_collection.objects.link(ob_crate_a_stencil57_block_5_3_2)
col_collection.objects.link(ob_crate_a_stencil57_block_5_4_0)
col_collection.objects.link(ob_crate_a_stencil57_block_5_4_1)
col_collection.objects.link(ob_crate_a_stencil57_block_5_4_2)
col_collection.objects.link(ob_crate_a_stencil57_block_7_0_0)
col_collection.objects.link(ob_crate_a_stencil57_block_7_0_1)
col_collection.objects.link(ob_crate_a_stencil57_block_7_0_2)
col_collection.objects.link(ob_crate_a_stencil57_block_7_1_2)
col_collection.objects.link(ob_crate_a_stencil57_block_7_2_1)
col_collection.objects.link(ob_crate_a_stencil57_block_7_3_1)
col_collection.objects.link(ob_crate_a_stencil57_block_7_4_1)
col_collection.objects.link(ob_crate_a_stencil57_weargap_green_01)
col_collection.objects.link(ob_crate_a_stencil57_weargap_green_02)
col_collection.objects.link(ob_crate_a_frontlatch_darkplate)
col_collection.objects.link(ob_crate_a_frontlatch_wornhandle)
col_collection.objects.link(ob_crate_a_leftsidehandle_darkplate)
col_collection.objects.link(ob_crate_a_leftsidehandle_recess)
col_collection.objects.link(ob_crate_a_leftsidehandle_worngrip)
col_collection.objects.link(ob_crate_a_rightsidehandle_darkplate)
col_collection.objects.link(ob_crate_a_rightsidehandle_recess)
col_collection.objects.link(ob_crate_a_rightsidehandle_worngrip)
col_collection.objects.link(ob_crate_a_toplidseam_frontstrip)
col_collection.objects.link(ob_crate_a_toplidseam_backstrip)
col_collection.objects.link(ob_crate_a_toplidseam_leftstrip)
col_collection.objects.link(ob_crate_a_toplidseam_rightstrip)
col_collection.objects.link(ob_crate_a_bolt_frontpanelframe)
col_collection.objects.link(ob_crate_a_bolt_frontpanelframe_001)
col_collection.objects.link(ob_crate_a_bolt_frontpanelframe_002)
col_collection.objects.link(ob_crate_a_bolt_frontpanelframe_003)
col_collection.objects.link(ob_crate_a_bolt_topframecorner)
col_collection.objects.link(ob_crate_a_bolt_topframecorner_001)
col_collection.objects.link(ob_crate_a_bolt_topframecorner_002)
col_collection.objects.link(ob_crate_a_bolt_topframecorner_003)
col_collection.objects.link(ob_crate_a_bolt_lefthandle)
col_collection.objects.link(ob_crate_a_bolt_lefthandle_001)
col_collection.objects.link(ob_crate_a_bolt_lefthandle_002)
col_collection.objects.link(ob_crate_a_bolt_lefthandle_003)
col_collection.objects.link(ob_crate_a_bolt_righthandle)
col_collection.objects.link(ob_crate_a_bolt_righthandle_001)
col_collection.objects.link(ob_crate_a_bolt_righthandle_002)
col_collection.objects.link(ob_crate_a_bolt_righthandle_003)
col_collection.objects.link(ob_crate_a_wear_topleftedgegray)
col_collection.objects.link(ob_crate_a_wear_frontlowerscratch)
col_collection.objects.link(ob_crate_a_wear_topsmallchip)
col_collection.objects.link(ob_crate_a_wear_darkfrontscratch)
col_collection.objects.link(ob_crate_a_wear_orangetinywarningmark)
col_collection.objects.link(ob_crate_a_preview_arealight)
col_collection.objects.link(ob_crate_a_preview_camera)

# ---- scene / render settings (as saved in the file)
scene.camera = ob_crate_a_preview_camera
scene.frame_start = 1; scene.frame_end = 250; scene.frame_set(1)
scene.render.engine = 'BLENDER_EEVEE_NEXT'
scene.render.resolution_x = 1400
scene.render.resolution_y = 1000
scene.render.bake_bias = 0.0
scene.render.bake_samples = 0
scene.cycles.sampling_pattern = 'TABULATED_SOBOL'
scene.eevee.use_volume_custom_range = False
scene.view_settings.look = 'Medium High Contrast'
scene.view_settings.view_transform = 'Standard'
bpy.context.view_layer.update()
